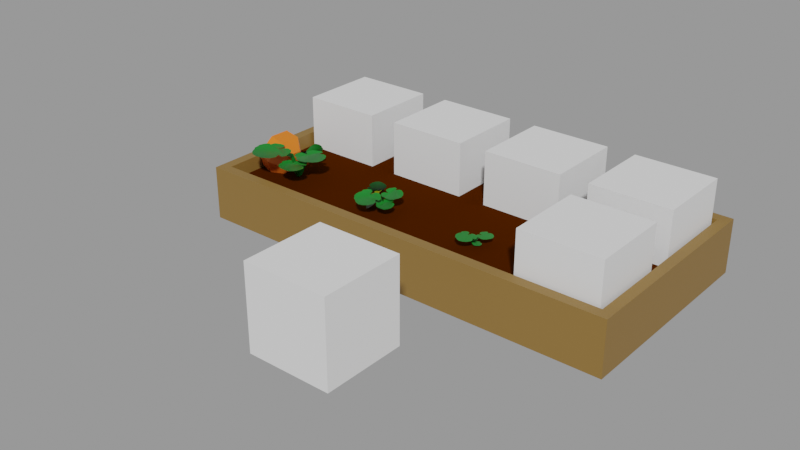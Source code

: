 # Source: Pampkin.blend  (saved by Blender 2.91.10; exported with 4.5.12 LTS)
import bpy
from mathutils import Matrix  # noqa: F401  (used for matrix-valued properties, if any)

bpy.ops.wm.read_factory_settings(use_empty=True)
scene = bpy.context.scene
scene.name = 'With bed'

# ---- collections
col_places = bpy.data.collections.new('Places'); scene.collection.children.link(col_places)
col_test = bpy.data.collections.new('Test'); scene.collection.children.link(col_test)

# ---- materials (node trees are filled in below, after node groups)
mat_grass_green = bpy.data.materials.new('Grass green')
mat_grass_green.use_transparent_shadow = False
mat_flower_yellow = bpy.data.materials.new('Flower yellow')
mat_flower_yellow.use_transparent_shadow = False
mat_grass_dark_green = bpy.data.materials.new('Grass dark green')
mat_grass_dark_green.use_transparent_shadow = False
mat_grass_green_001 = bpy.data.materials.new('Grass green.001')
mat_grass_green_001.use_transparent_shadow = False
mat_pampkin_orange_003 = bpy.data.materials.new('Pampkin orange.003')
mat_pampkin_orange_003.use_transparent_shadow = False
mat_wood = bpy.data.materials.new('Wood')
mat_wood.use_transparent_shadow = False
mat_ground = bpy.data.materials.new('Ground')
mat_ground.use_transparent_shadow = False

# ---- material node trees
mat_grass_green.use_nodes = True; mat_grass_green.node_tree.nodes.clear()
_N = mat_grass_green.node_tree.nodes; _L = mat_grass_green.node_tree.links
n0 = _N.new('ShaderNodeBsdfPrincipled'); n0.name = 'Principled BSDF'; n0.location = (10, 300)
n0.distribution = 'GGX'
n0.subsurface_method = 'BURLEY'
n0.inputs[0].default_value = (0.00258, 0.1743, 0.0134, 1.0)
n0.inputs[3].default_value = 1.45
n0.inputs[27].default_value = (0.0, 0.0, 0.0, 1.0)
n0.inputs[28].default_value = 1.0
n1 = _N.new('ShaderNodeOutputMaterial'); n1.name = 'Material Output'; n1.location = (300, 300)
_L.new(n0.outputs[0], n1.inputs[0])
n1.is_active_output = True
mat_flower_yellow.use_nodes = True; mat_flower_yellow.node_tree.nodes.clear()
_N = mat_flower_yellow.node_tree.nodes; _L = mat_flower_yellow.node_tree.links
n0 = _N.new('ShaderNodeBsdfPrincipled'); n0.name = 'Principled BSDF'; n0.location = (10, 300)
n0.distribution = 'GGX'
n0.subsurface_method = 'BURLEY'
n0.inputs[0].default_value = (0.4437, 0.4354, 0.006445, 1.0)
n0.inputs[3].default_value = 1.45
n0.inputs[27].default_value = (0.0, 0.0, 0.0, 1.0)
n0.inputs[28].default_value = 1.0
n1 = _N.new('ShaderNodeOutputMaterial'); n1.name = 'Material Output'; n1.location = (300, 300)
_L.new(n0.outputs[0], n1.inputs[0])
n1.is_active_output = True
mat_grass_dark_green.use_nodes = True; mat_grass_dark_green.node_tree.nodes.clear()
_N = mat_grass_dark_green.node_tree.nodes; _L = mat_grass_dark_green.node_tree.links
n0 = _N.new('ShaderNodeBsdfPrincipled'); n0.name = 'Principled BSDF'; n0.location = (10, 300)
n0.distribution = 'GGX'
n0.subsurface_method = 'BURLEY'
n0.inputs[0].default_value = (0.00117, 0.03502, 0.00429, 1.0)
n0.inputs[3].default_value = 1.45
n0.inputs[27].default_value = (0.0, 0.0, 0.0, 1.0)
n0.inputs[28].default_value = 1.0
n1 = _N.new('ShaderNodeOutputMaterial'); n1.name = 'Material Output'; n1.location = (300, 300)
_L.new(n0.outputs[0], n1.inputs[0])
n1.is_active_output = True
mat_grass_green_001.use_nodes = True; mat_grass_green_001.node_tree.nodes.clear()
_N = mat_grass_green_001.node_tree.nodes; _L = mat_grass_green_001.node_tree.links
n0 = _N.new('ShaderNodeBsdfPrincipled'); n0.name = 'Principled BSDF'; n0.location = (10, 300)
n0.distribution = 'GGX'
n0.subsurface_method = 'BURLEY'
n0.inputs[0].default_value = (0.00258, 0.1743, 0.0134, 1.0)
n0.inputs[3].default_value = 1.45
n0.inputs[27].default_value = (0.0, 0.0, 0.0, 1.0)
n0.inputs[28].default_value = 1.0
n1 = _N.new('ShaderNodeOutputMaterial'); n1.name = 'Material Output'; n1.location = (300, 300)
_L.new(n0.outputs[0], n1.inputs[0])
n1.is_active_output = True
mat_pampkin_orange_003.use_nodes = True; mat_pampkin_orange_003.node_tree.nodes.clear()
_N = mat_pampkin_orange_003.node_tree.nodes; _L = mat_pampkin_orange_003.node_tree.links
n0 = _N.new('ShaderNodeBsdfPrincipled'); n0.name = 'Principled BSDF'; n0.location = (10, 300)
n0.distribution = 'GGX'
n0.subsurface_method = 'BURLEY'
n0.inputs[0].default_value = (0.8, 0.1676, 0.008999, 1.0)
n0.inputs[3].default_value = 1.45
n0.inputs[27].default_value = (0.0, 0.0, 0.0, 1.0)
n0.inputs[28].default_value = 1.0
n1 = _N.new('ShaderNodeOutputMaterial'); n1.name = 'Material Output'; n1.location = (300, 300)
_L.new(n0.outputs[0], n1.inputs[0])
n1.is_active_output = True
mat_wood.use_nodes = True; mat_wood.node_tree.nodes.clear()
_N = mat_wood.node_tree.nodes; _L = mat_wood.node_tree.links
n0 = _N.new('ShaderNodeBsdfPrincipled'); n0.name = 'Principled BSDF'; n0.location = (10, 300)
n0.distribution = 'GGX'
n0.subsurface_method = 'BURLEY'
n0.inputs[0].default_value = (0.2462, 0.1366, 0.03203, 1.0)
n0.inputs[3].default_value = 1.45
n0.inputs[27].default_value = (0.0, 0.0, 0.0, 1.0)
n0.inputs[28].default_value = 1.0
n1 = _N.new('ShaderNodeOutputMaterial'); n1.name = 'Material Output'; n1.location = (300, 300)
_L.new(n0.outputs[0], n1.inputs[0])
n1.is_active_output = True
mat_ground.use_nodes = True; mat_ground.node_tree.nodes.clear()
_N = mat_ground.node_tree.nodes; _L = mat_ground.node_tree.links
n0 = _N.new('ShaderNodeBsdfPrincipled'); n0.name = 'Principled BSDF'; n0.location = (15, 390)
n0.distribution = 'GGX'
n0.subsurface_method = 'BURLEY'
n0.inputs[0].default_value = (0.05522, 0.01159, 0.0, 1.0)
n0.inputs[2].default_value = 0.5996
n0.inputs[3].default_value = 1.45
n0.inputs[13].default_value = 0.0
n0.inputs[27].default_value = (0.0, 0.0, 0.0, 1.0)
n0.inputs[28].default_value = 1.0
n1 = _N.new('ShaderNodeOutputMaterial'); n1.name = 'Material Output'; n1.location = (305, 390)
_L.new(n0.outputs[0], n1.inputs[0])
n1.is_active_output = True

# ---- meshes
me_cube_003 = bpy.data.meshes.new('Cube.003')
me_cube_003.from_pydata([(-1.0, -1.0, -1.0), (-1.0, -1.0, 1.0), (-1.0, 1.0, -1.0), (-1.0, 1.0, 1.0), (1.0, -1.0, -1.0), (1.0, -1.0, 1.0), (1.0, 1.0, -1.0), (1.0, 1.0, 1.0)], [], [(0, 1, 3, 2), (2, 3, 7, 6), (6, 7, 5, 4), (4, 5, 1, 0), (2, 6, 4, 0), (7, 3, 1, 5)])
_uv = me_cube_003.uv_layers.new(name='UVMap')
_uv.uv.foreach_set('vector', [0.375, 0.0, 0.625, 0.0, 0.625, 0.25, 0.375, 0.25, 0.375, 0.25, 0.625, 0.25, 0.625, 0.5, 0.375, 0.5, 0.375, 0.5, 0.625, 0.5, 0.625, 0.75, 0.375, 0.75, 0.375, 0.75, 0.625, 0.75, 0.625, 1.0, 0.375, 1.0, 0.125, 0.5, 0.375, 0.5, 0.375, 0.75, 0.125, 0.75, 0.625, 0.5, 0.875, 0.5, 0.875, 0.75, 0.625, 0.75])
me_cube_003.use_remesh_fix_poles = True
me_cube_003.use_remesh_preserve_attributes = False
me_cube_003.use_mirror_vertex_groups = False
me_cube_003.update()
me_cylinder_001 = bpy.data.meshes.new('Cylinder.001')
me_cylinder_001.from_pydata([(-0.08327, -0.06003, 0.0001842), (-0.0344, -0.08825, 0.001367), (0.1561, -0.004622, 0.3878), (0.0206, -0.004212, 0.3195), (0.2048, -0.03313, 0.3867), (0.05923, -0.03272, 0.2898), (0.2051, 0.02331, 0.3868), (0.05955, 0.02372, 0.2897), (-0.0344, -0.03181, 0.001367), (0.2486, 0.1426, 0.4021), (0.2369, 0.2077, 0.4021), (0.1829, 0.2124, 0.4021), (0.09166, 0.1287, 0.4021), (0.0681, 0.06702, 0.4021), (0.08532, 0.006737, 0.4021), (0.1836, -0.02653, 0.4021), (0.08442, -0.05891, 0.4021), (0.05912, -0.1129, 0.4021), (0.08448, -0.1674, 0.4021), (0.1416, -0.2161, 0.4021), (0.1983, -0.206, 0.4021), (0.2343, -0.2289, 0.4021), (0.299, -0.2383, 0.4021), (0.3584, -0.2268, 0.4021), (0.3805, -0.2042, 0.4021), (0.4256, -0.1784, 0.4021), (0.4452, -0.1397, 0.4021), (0.4887, -0.08399, 0.4021), (0.5134, -0.008524, 0.4021), (0.4974, 0.06881, 0.4021), (0.4478, 0.1421, 0.4021), (0.3691, 0.1935, 0.4021), (0.3044, 0.1907, 0.4021), (-0.06011, -0.0745, -0.0007708), (-0.04078, -0.03436, 0.0001632), (-0.1179, 0.1107, 0.3275), (-0.1102, 0.003969, 0.2736), (-0.09835, 0.1507, 0.3267), (-0.09005, 0.03607, 0.2501), (-0.1428, 0.1476, 0.3267), (-0.1345, 0.03298, 0.25), (-0.08522, -0.0377, 0.0001632), (-0.2393, 0.1748, 0.3388), (-0.2899, 0.1617, 0.3388), (-0.2904, 0.1189, 0.3388), (-0.219, 0.05204, 0.3388), (-0.1691, 0.03714, 0.3388), (-0.1227, 0.05428, 0.3388), (-0.1023, 0.1337, 0.3388), (-0.07093, 0.05746, 0.3388), (-0.02692, 0.04074, 0.3388), (0.01446, 0.06393, 0.3388), (0.04942, 0.1118, 0.3388), (0.03815, 0.1559, 0.3388), (0.05403, 0.1855, 0.3388), (0.05763, 0.237, 0.3388), (0.04505, 0.2831, 0.3388), (0.002965, 0.3332, 0.3388), (-0.02869, 0.3463, 0.3388), (-0.07514, 0.3773, 0.3388), (-0.136, 0.3922, 0.3388), (-0.196, 0.3751, 0.3388), (-0.2507, 0.3317, 0.3388), (-0.2865, 0.2667, 0.3388), (-0.2805, 0.2158, 0.3388), (0.1086, 0.1916, 0.2748), (-0.04215, -0.02469, 0.01528), (-0.1237, -0.1743, 0.2647), (-0.05129, -0.06455, 0.01528), (-0.1629, -0.1721, 0.264), (-0.07307, -0.06102, 0.001652), (-0.1452, -0.2071, 0.2641), (-0.06134, -0.08415, 0.001587), (0.0732, 0.1746, 0.2749), (-0.1342, -0.2948, 0.2747), (-0.1062, -0.3313, 0.2747), (-0.07136, -0.317, 0.2747), (-0.04152, -0.2362, 0.2747), (-0.04655, -0.1906, 0.2747), (-0.07635, -0.1588, 0.2747), (-0.1477, -0.1695, 0.2747), (-0.09666, -0.1179, 0.2747), (-0.09818, -0.07651, 0.2747), (-0.1312, -0.05089, 0.2747), (-0.182, -0.03894, 0.2747), (-0.2139, -0.06317, 0.2747), (-0.2767, -0.06312, 0.2747), (-0.3194, -0.1012, 0.2747), (-0.3456, -0.1525, 0.2747), (-0.3546, -0.2309, 0.2747), (-0.3459, -0.2854, 0.2747), (-0.3115, -0.3282, 0.2747), (-0.2575, -0.3578, 0.2747), (-0.1925, -0.3645, 0.2747), (-0.1533, -0.3422, 0.2747), (-0.02375, -0.01251, 0.001652), (0.07615, 0.2137, 0.2741), (-0.04806, -0.003477, 0.001587), (0.02405, 0.2852, 0.2834), (-0.01804, 0.3037, 0.2825), (-0.04169, 0.2744, 0.2822), (-0.02885, 0.1892, 0.2828), (-0.002459, 0.1517, 0.2835), (0.03899, 0.1382, 0.2843), (0.09634, 0.182, 0.2853), (0.07649, 0.1122, 0.2852), (0.0978, 0.07667, 0.2857), (0.139, 0.07015, 0.2866), (0.1893, 0.08421, 0.2875), (0.2055, 0.1208, 0.2876), (0.2327, 0.1327, 0.2881), (0.2633, 0.1663, 0.2886), (0.2797, 0.205, 0.2887), (0.2779, 0.2626, 0.2885), (0.2622, 0.3304, 0.2836), (0.214, 0.3792, 0.2867), (0.1632, 0.4, 0.2857), (0.1017, 0.3999, 0.2845), (0.04148, 0.3744, 0.2834), (0.01798, 0.336, 0.2831), (-0.01136, 0.02917, 0.398), (0.03239, -0.01314, 0.316), (0.02313, 0.008048, 0.3551), (-0.0625, -0.005689, 0.3501), (-0.01123, -0.0155, 0.3227), (-0.06618, 0.01362, 0.369), (-0.02977, -0.01061, 0.3241), (-0.03689, 0.03359, 0.3965), (-0.06568, 0.03451, 0.3903), (0.0164, 0.02087, 0.3674), (0.02694, -0.005264, 0.3416), (-0.01438, -0.0001137, 0.3385), (0.001013, 0.01038, 0.3529), (0.005949, -0.003729, 0.3389), (0.00754, -0.01856, 0.3234), (-0.04358, -0.01981, 0.3275), (-0.006495, -0.01315, 0.334), (-0.02843, -0.08116, 0.2942), (0.01613, -0.0459, 0.2997), (-0.0477, -0.07741, 0.2975), (0.004513, -0.05741, 0.2896), (-0.07171, -0.04587, 0.3267), (-0.07583, -0.06499, 0.3067), (-0.02484, -0.01129, 0.3344), (0.01323, -0.01683, 0.33), (-0.005272, -0.04204, 0.3045), (-0.01506, -0.02666, 0.3195), (0.005121, -0.02871, 0.3164), (0.02536, -0.03348, 0.3108), (0.08104, -0.01769, 0.4106), (0.05919, -0.02389, 0.3539), (0.02157, 0.03187, 0.399), (0.0191, 0.009426, 0.346), (0.04281, 0.032, 0.4162), (0.01715, 0.02426, 0.358), (0.07687, 0.003619, 0.4229), (0.06418, 0.02807, 0.4322), (0.07084, -0.02048, 0.3685), (0.04584, -0.02475, 0.34), (0.03505, 0.009351, 0.3615), (0.05294, -0.005564, 0.365), (0.03915, -0.007234, 0.3499), (0.0232, -0.005934, 0.3355), (0.0764, -0.1067, 0.3321), (0.04178, -0.05669, 0.3156), (0.1052, -0.04912, 0.3782), (0.05768, -0.01702, 0.3465), (0.1154, -0.06829, 0.3711), (0.07981, -0.03133, 0.3748), (0.09665, -0.1051, 0.3403), (0.1197, -0.0933, 0.3566), (0.05307, -0.07191, 0.3142), (0.03255, -0.04009, 0.319), (0.06737, -0.03652, 0.3418), (0.06022, -0.05422, 0.328), (0.04973, -0.03686, 0.3311), (0.04152, -0.01769, 0.3365), (-0.007125, -0.107, 0.293), (0.002604, -0.04815, 0.3049), (0.06562, -0.1079, 0.3082), (0.05417, -0.04861, 0.3159), (0.05441, -0.1209, 0.2973), (0.06773, -0.08556, 0.32), (0.006531, -0.124, 0.2832), (0.03208, -0.1362, 0.2801), (-0.004614, -0.06302, 0.2955), (0.0127, -0.03459, 0.3142), (0.04146, -0.06353, 0.3053), (0.01842, -0.06328, 0.3004), (0.02839, -0.04838, 0.3104), (0.04182, -0.03485, 0.3204), (0.06682, -0.07908, 0.1044), (0.1272, -0.1384, 0.04726), (0.1205, -0.2137, 0.004823), (0.04864, -0.2691, -0.006126), (-0.03643, -0.2455, 0.03094), (-0.07786, -0.1652, 0.08473), (-0.02959, -0.08805, 0.1231)], [], [(7, 5, 1, 8), (2, 3, 5, 4), (1, 0, 8), (4, 5, 7, 6), (3, 7, 8, 0), (5, 3, 0, 1), (6, 7, 3, 2), (9, 10, 11, 12, 13, 14, 15, 16, 17, 18, 19, 20, 21, 22, 23, 24, 25, 26, 27, 28, 29, 30, 31, 32), (40, 38, 34, 41), (35, 36, 38, 37), (34, 33, 41), (37, 38, 40, 39), (36, 40, 41, 33), (38, 36, 33, 34), (39, 40, 36, 35), (42, 43, 44, 45, 46, 47, 48, 49, 50, 51, 52, 53, 54, 55, 56, 57, 58, 59, 60, 61, 62, 63, 64), (156, 153, 159, 160, 155), (73, 66, 95, 65), (67, 68, 70, 69), (65, 95, 97, 96), (69, 70, 72, 71), (96, 97, 66, 73), (71, 72, 68, 67), (74, 75, 76, 77, 78, 79, 80, 81, 82, 83, 84, 85, 86, 87, 88, 89, 90, 91, 92, 93, 94), (98, 99, 100, 101, 102, 103, 104, 105, 106, 107, 108, 109, 110, 111, 112, 113, 114, 115, 116, 117, 118, 119), (146, 142, 139, 140, 145), (125, 123, 126), (125, 126, 131, 132, 128), (159, 154, 152, 162, 161, 158, 150, 157, 160), (127, 128, 132), (169, 174, 171, 163), (158, 161, 162, 121), (170, 167, 173, 174, 169), (139, 137, 140), (141, 146, 143, 135), (189, 186, 178, 185, 188, 187, 182, 180, 190), (141, 142, 146), (127, 132, 129, 120), (184, 181, 187, 188, 183), (159, 153, 154), (153, 151, 154), (144, 147, 148, 121), (145, 140, 138, 148, 147, 144, 136, 143, 146), (183, 188, 185, 177), (173, 168, 166), (173, 167, 168), (167, 165, 168), (130, 133, 134, 121), (131, 126, 124, 134, 133, 130, 122, 129, 132), (155, 160, 157, 149), (166, 176, 175, 172, 164, 171, 174, 173), (187, 181, 182), (181, 179, 182), (172, 175, 176, 121), (186, 189, 190, 121), (192, 191, 197, 196, 195, 194, 193)])
me_cylinder_001.polygons.foreach_set('material_index', [0, 0, 0, 0, 0, 0, 0, 0, 0, 0, 0, 0, 0, 0, 0, 0, 1, 0, 0, 0, 0, 0, 0, 0, 0, 1, 1, 1, 1, 1, 1, 0, 1, 1, 1, 1, 1, 1, 1, 1, 1, 0, 1, 1, 1, 1, 1, 0, 1, 1, 1, 1, 1, 0, 0, 2])
_uv = me_cylinder_001.uv_layers.new(name='UVMap')
_uv.uv.foreach_set('vector', [0.3333, 1.0, 0.6667, 1.0, 0.6667, 1.0, 0.3333, 1.0, 1.0, 0.5, 1.0, 1.0, 0.6667, 1.0, 0.6667, 0.5, 0.4578, 0.13, 0.25, 0.49, 0.04215, 0.13, 0.6667, 0.5, 0.6667, 1.0, 0.3333, 1.0, 0.3333, 0.5, -5.96e-08, 1.0, 0.3333, 1.0, 0.3333, 1.0, -5.96e-08, 1.0, 0.6667, 1.0, 1.0, 1.0, 1.0, 1.0, 0.6667, 1.0, 0.3333, 0.5, 0.3333, 1.0, -5.96e-08, 1.0, -5.96e-08, 0.5, 0.0, 0.0, 0.0, 0.0, 0.0, 0.0, 0.0, 0.0, 0.0, 0.0, 0.0, 0.0, 0.0, 0.0, 0.0, 0.0, 0.0, 0.0, 0.0, 0.0, 0.0, 0.0, 0.0, 0.0, 0.0, 0.0, 0.0, 0.0, 0.0, 0.0, 0.0, 0.0, 0.0, 0.0, 0.0, 0.0, 0.0, 0.0, 0.0, 0.0, 0.0, 0.0, 0.0, 0.0, 0.0, 0.0, 0.0, 0.0, 0.3333, 1.0, 0.6667, 1.0, 0.6667, 1.0, 0.3333, 1.0, 1.0, 0.5, 1.0, 1.0, 0.6667, 1.0, 0.6667, 0.5, 0.4578, 0.13, 0.25, 0.49, 0.04215, 0.13, 0.6667, 0.5, 0.6667, 1.0, 0.3333, 1.0, 0.3333, 0.5, -5.96e-08, 1.0, 0.3333, 1.0, 0.3333, 1.0, -5.96e-08, 1.0, 0.6667, 1.0, 1.0, 1.0, 1.0, 1.0, 0.6667, 1.0, 0.3333, 0.5, 0.3333, 1.0, -5.96e-08, 1.0, -5.96e-08, 0.5, 0.0, 0.0, 0.0, 0.0, 0.0, 0.0, 0.0, 0.0, 0.0, 0.0, 0.0, 0.0, 0.0, 0.0, 0.0, 0.0, 0.0, 0.0, 0.0, 0.0, 0.0, 0.0, 0.0, 0.0, 0.0, 0.0, 0.0, 0.0, 0.0, 0.0, 0.0, 0.0, 0.0, 0.0, 0.0, 0.0, 0.0, 0.0, 0.0, 0.0, 0.0, 0.0, 0.0, 0.0, 0.0, 0.0, 0.5, 0.5, 0.75, 0.75, 0.5, 0.75, 0.25, 0.5, 0.25, 0.25, 1.0, 0.5, 1.0, 1.0, 0.6667, 1.0, 0.6667, 0.5, 1.0, 0.5, 1.0, 1.0, 0.6667, 1.0, 0.6667, 0.5, 0.6667, 0.5, 0.6667, 1.0, 0.3333, 1.0, 0.3333, 0.5, 0.6667, 0.5, 0.6667, 1.0, 0.3333, 1.0, 0.3333, 0.5, 0.3333, 0.5, 0.3333, 1.0, -5.96e-08, 1.0, -5.96e-08, 0.5, 0.3333, 0.5, 0.3333, 1.0, -5.96e-08, 1.0, -5.96e-08, 0.5, 0.0, 0.0, 0.0, 0.0, 0.0, 0.0, 0.0, 0.0, 0.0, 0.0, 0.0, 0.0, 0.0, 0.0, 0.0, 0.0, 0.0, 0.0, 0.0, 0.0, 0.0, 0.0, 0.0, 0.0, 0.0, 0.0, 0.0, 0.0, 0.0, 0.0, 0.0, 0.0, 0.0, 0.0, 0.0, 0.0, 0.0, 0.0, 0.0, 0.0, 0.0, 0.0, 0.0, 0.0, 0.0, 0.0, 0.0, 0.0, 0.0, 0.0, 0.0, 0.0, 0.0, 0.0, 0.0, 0.0, 0.0, 0.0, 0.0, 0.0, 0.0, 0.0, 0.0, 0.0, 0.0, 0.0, 0.0, 0.0, 0.0, 0.0, 0.0, 0.0, 0.0, 0.0, 0.0, 0.0, 0.0, 0.0, 0.0, 0.0, 0.0, 0.0, 0.0, 0.0, 0.0, 0.0, 0.25, 0.5, 0.5, 0.5, 0.75, 0.75, 0.75, 1.0, 0.5, 0.75, 0.75, 0.75, 1.0, 1.0, 0.75, 1.0, 0.75, 0.75, 0.75, 1.0, 0.5, 0.75, 0.25, 0.5, 0.5, 0.5, 0.5, 0.75, 0.75, 1.0, 0.5, 1.0, 0.25, 1.0, 0.25, 0.75, 0.0, 0.75, 0.0, 0.5, 0.0, 0.25, 0.25, 0.5, 0.25, 0.25, 0.5, 0.5, 0.25, 0.5, 0.25, 0.25, 0.25, 0.5, 0.0, 0.25, 0.0, 0.0, 0.0, 0.75, 0.25, 0.75, 0.25, 1.0, 0.0, 1.0, 0.5, 0.5, 0.75, 0.75, 0.5, 0.75, 0.25, 0.5, 0.25, 0.25, 0.75, 0.75, 1.0, 1.0, 0.75, 1.0, 0.25, 0.25, 0.25, 0.5, 0.0, 0.25, 0.0, 0.0, 0.25, 0.75, 0.0, 0.75, 0.0, 0.5, 0.0, 0.25, 0.25, 0.5, 0.5, 0.75, 0.75, 1.0, 0.5, 1.0, 0.25, 1.0, 0.25, 0.25, 0.5, 0.5, 0.25, 0.5, 0.25, 0.25, 0.25, 0.5, 0.0, 0.25, 0.0, 0.0, 0.5, 0.5, 0.75, 0.75, 0.5, 0.75, 0.25, 0.5, 0.25, 0.25, 0.5, 0.75, 0.75, 0.75, 0.75, 1.0, 0.75, 0.75, 1.0, 1.0, 0.75, 1.0, 0.0, 0.75, 0.25, 0.75, 0.25, 1.0, 0.0, 1.0, 0.5, 0.75, 0.75, 1.0, 0.5, 1.0, 0.25, 1.0, 0.25, 0.75, 0.0, 0.75, 0.0, 0.5, 0.0, 0.25, 0.25, 0.5, 0.25, 0.25, 0.25, 0.5, 0.0, 0.25, 0.0, 0.0, 0.5, 0.75, 0.75, 1.0, 0.5, 1.0, 0.5, 0.75, 0.75, 0.75, 0.75, 1.0, 0.75, 0.75, 1.0, 1.0, 0.75, 1.0, 0.0, 0.75, 0.25, 0.75, 0.25, 1.0, 0.0, 1.0, 0.5, 0.75, 0.75, 1.0, 0.5, 1.0, 0.25, 1.0, 0.25, 0.75, 0.0, 0.75, 0.0, 0.5, 0.0, 0.25, 0.25, 0.5, 0.25, 0.25, 0.25, 0.5, 0.0, 0.25, 0.0, 0.0, 0.5, 1.0, 0.25, 1.0, 0.25, 0.75, 0.0, 0.75, 0.0, 0.5, 0.0, 0.25, 0.25, 0.5, 0.5, 0.75, 0.5, 0.75, 0.75, 0.75, 0.75, 1.0, 0.75, 0.75, 1.0, 1.0, 0.75, 1.0, 0.0, 0.75, 0.25, 0.75, 0.25, 1.0, 0.0, 1.0, 0.0, 0.75, 0.25, 0.75, 0.25, 1.0, 0.0, 1.0, 0.0, 0.0, 0.0, 0.0, 0.0, 0.0, 0.0, 0.0, 0.0, 0.0, 0.0, 0.0, 0.0, 0.0])
me_cylinder_001.materials.append(mat_grass_green)
me_cylinder_001.materials.append(mat_flower_yellow)
me_cylinder_001.materials.append(mat_grass_dark_green)
me_cylinder_001.use_remesh_fix_poles = True
me_cylinder_001.use_remesh_preserve_attributes = False
me_cylinder_001.use_mirror_vertex_groups = False
me_cylinder_001.update()
me_cylinder_001.normals_split_custom_set([tuple(v) for v in zip(*[iter([0.9511, -0.003047, -0.3088, 0.9511, -0.003047, -0.3088, 0.9511, -0.003047, -0.3088, 0.9511, -0.003047, -0.3088, -0.3193, -0.7794, 0.539, -0.3193, -0.7794, 0.539, -0.3193, -0.7794, 0.539, -0.3193, -0.7794, 0.539, 0.0242, 0.0, -0.9997, 0.0242, 0.0, -0.9997, 0.0242, 0.0, -0.9997, 0.5547, -0.0037, -0.832, 0.5547, -0.0037, -0.832, 0.5547, -0.0037, -0.832, 0.5547, -0.0037, -0.832, -0.5342, 0.8451, 0.01903, -0.5342, 0.8451, 0.01903, -0.5342, 0.8451, 0.01903, -0.5342, 0.8451, 0.01903, -0.4483, -0.842, 0.3, -0.4483, -0.842, 0.3, -0.4483, -0.842, 0.3, -0.4483, -0.842, 0.3, -0.3121, 0.7859, 0.5339, -0.3121, 0.7859, 0.5339, -0.3121, 0.7859, 0.5339, -0.3121, 0.7859, 0.5339, -0.3977, -0.07165, 0.9147, -0.0347, -0.4026, 0.9147, 0.2731, -0.2978, 0.9147, 0.3775, -0.1443, 0.9147, 0.3886, 0.111, 0.9147, 0.1295, 0.3828, 0.9147, 0.1254, -0.3842, 0.9147, 0.3659, -0.1715, 0.9147, 0.3663, 0.1706, 0.9147, 0.2621, 0.3076, 0.9147, -0.07048, 0.3979, 0.9147, 0.2169, 0.341, 0.9147, 0.05833, 0.3999, 0.9147, -0.07687, 0.3967, 0.9147, -0.2891, 0.2824, 0.9147, -0.2002, 0.351, 0.9147, -0.3606, 0.1823, 0.9147, -0.3184, 0.2488, 0.9147, -0.3841, 0.1257, 0.9147, -0.3957, -0.08184, 0.9147, -0.3347, -0.2265, 0.9147, -0.2209, -0.3384, 0.9147, 0.01781, -0.4037, 0.9147, 0.2639, -0.3061, 0.9147, -0.06894, 0.9565, -0.2836, -0.06894, 0.9565, -0.2836, -0.06894, 0.9565, -0.2836, -0.06894, 0.9565, -0.2836, 0.8012, -0.2599, 0.539, 0.8012, -0.2599, 0.539, 0.8012, -0.2599, 0.539, 0.8012, -0.2599, 0.539, -0.001816, 0.02413, -0.9997, -0.001816, 0.02413, -0.9997, -0.001816, 0.02413, -0.9997, -0.03794, 0.5534, -0.832, -0.03794, 0.5534, -0.832, -0.03794, 0.5534, -0.832, -0.03794, 0.5534, -0.832, -0.8024, -0.5965, 0.01756, -0.8024, -0.5965, 0.01756, -0.8024, -0.5965, 0.01756, -0.8024, -0.5965, 0.01756, 0.8768, -0.3927, 0.2777, 0.8768, -0.3927, 0.2777, 0.8768, -0.3927, 0.2777, 0.8768, -0.3927, 0.2777, -0.7602, -0.3702, 0.5339, -0.7602, -0.3702, 0.5339, -0.7602, -0.3702, 0.5339, -0.7602, -0.3702, 0.5339, 0.1013, -0.3912, 0.9147, 0.4041, -0.004387, 0.9147, 0.2765, 0.2947, 0.9147, 0.1155, 0.3872, 0.9147, -0.1399, 0.3791, 0.9147, -0.3914, 0.1005, 0.9147, 0.3737, 0.1539, 0.9147, 0.1435, 0.3778, 0.9147, -0.1976, 0.3525, 0.9147, -0.3264, 0.2383, 0.9147, -0.3915, -0.1001, 0.9147, -0.3563, 0.1907, 0.9147, -0.4031, 0.02816, 0.9147, -0.3898, -0.1064, 0.9147, -0.2599, -0.3095, 0.9147, -0.1548, -0.3733, 0.9147, -0.2242, -0.3362, 0.9147, -0.09652, -0.3924, 0.9147, 0.1113, -0.3885, 0.9147, 0.2509, -0.3168, 0.9147, 0.354, -0.1949, 0.9147, 0.4012, 0.04806, 0.9147, 0.2854, 0.2861, 0.9147, -0.5534, -0.72, 0.4188, -0.5529, -0.7203, 0.4187, -0.5534, -0.72, 0.4188, -0.7457, -0.5374, 0.3938, -0.7457, -0.5375, 0.3938, 0.5146, -0.7816, 0.3526, 0.5146, -0.7816, 0.3526, 0.5146, -0.7816, 0.3526, 0.5146, -0.7816, 0.3526, 0.4138, 0.7618, -0.4985, -0.007137, 0.919, 0.3943, -0.007137, 0.919, 0.3943, 0.5026, 0.7114, -0.4911, 0.3638, 0.6468, -0.6703, 0.3638, 0.6468, -0.6703, 0.3638, 0.6468, -0.6703, 0.3638, 0.6468, -0.6703, 0.4933, 0.7179, -0.4912, -0.799, -0.4047, -0.4449, -0.799, -0.4047, -0.4449, 0.4417, 0.7611, -0.4749, -0.9238, 0.04581, 0.38, -0.9238, 0.04581, 0.38, -0.9238, 0.04581, 0.38, -0.9238, 0.04581, 0.38, 0.4335, 0.743, -0.5099, 0.8541, -0.5196, 0.02447, 0.8541, -0.5196, 0.02447, 0.4106, 0.7505, -0.5179, 0.3726, 0.7778, -0.5061, 0.3013, 0.8204, -0.486, 0.2413, 0.827, -0.5077, 0.21, 0.7735, -0.598, 0.2423, 0.719, -0.6514, 0.3351, 0.6566, -0.6757, 0.4858, 0.623, -0.6131, 0.4124, 0.5699, -0.7107, 0.4445, 0.4774, -0.7579, 0.5397, 0.3904, -0.7458, 0.6452, 0.3271, -0.6904, 0.6791, 0.3656, -0.6365, 0.7196, 0.3406, -0.605, 0.772, 0.3754, -0.5128, 0.7611, 0.4457, -0.4714, 0.7145, 0.5499, -0.4325, 0.6678, 0.619, -0.4133, 0.6024, 0.6854, -0.4092, 0.5187, 0.7472, -0.4156, 0.4253, 0.7938, -0.4347, 0.3774, 0.8021, -0.4627, -0.1804, -0.3661, 0.9129, 0.2968, -0.2498, 0.9217, 0.3818, 0.06407, 0.922, 0.3127, 0.2364, 0.92, 0.1072, 0.3881, 0.9154, -0.2629, 0.325, 0.9084, 0.3709, -0.1067, 0.9225, 0.3288, 0.2116, 0.9204, 0.04536, 0.403, 0.9141, -0.1265, 0.393, 0.9108, -0.3871, 0.1675, 0.9067, -0.1794, 0.3741, 0.9099, -0.3168, 0.2755, 0.9076, -0.3897, 0.1616, 0.9067, -0.4134, -0.0783, 0.9072, -0.3703, -0.1936, 0.9085, -0.4019, -0.1214, 0.9076, -0.1709, -0.3702, 0.9131, -0.01685, -0.4003, 0.9162, 0.1395, -0.3684, 0.9191, 0.327, -0.2069, 0.9221, 0.3834, 0.0518, 0.9221, 0.1849, -0.4881, 0.853, 0.1848, -0.4881, 0.853, 0.3251, -0.544, 0.7736, 0.3251, -0.544, 0.7735, 0.1848, -0.4881, 0.853, 0.4529, -0.5779, 0.6789, 0.4529, -0.5779, 0.6789, 0.4529, -0.5779, 0.6789, 0.08483, -0.8466, 0.5254, 0.08483, -0.8466, 0.5254, 0.1128, -0.7709, 0.6269, 0.1127, -0.7709, 0.6269, 0.1128, -0.7709, 0.6269, -0.5806, -0.5579, 0.593, -0.5806, -0.5579, 0.593, -0.5807, -0.5581, 0.5926, -0.5807, -0.5581, 0.5926, -0.5807, -0.5581, 0.5926, -0.5807, -0.5581, 0.5926, -0.5807, -0.5581, 0.5926, -0.5807, -0.5581, 0.5926, -0.5807, -0.5581, 0.5926, -0.1122, -0.914, 0.3898, -0.1122, -0.914, 0.3898, -0.1122, -0.914, 0.3898, -0.5725, -0.1124, 0.8122, -0.5725, -0.1124, 0.8122, -0.5724, -0.111, 0.8125, -0.5719, -0.1108, 0.8128, -0.6431, -0.7337, 0.2192, -0.6485, -0.7262, 0.2284, -0.6672, -0.7443, 0.0283, -0.6399, -0.7622, 0.09814, -0.6252, -0.4014, 0.6693, -0.6252, -0.4014, 0.6694, -0.6252, -0.4014, 0.6693, -0.5126, -0.1629, 0.843, -0.5126, -0.1629, 0.843, 0.1635, -0.03839, 0.9858, 0.1635, -0.03839, 0.9858, 0.1635, -0.03839, 0.9858, 0.1542, -0.4091, 0.8994, 0.1542, -0.4091, 0.8994, 0.1557, -0.41, 0.8987, 0.1546, -0.4098, 0.899, -0.1901, -0.4555, 0.8697, -0.1901, -0.4555, 0.8697, -0.1901, -0.4557, 0.8696, -0.1901, -0.4557, 0.8696, -0.1901, -0.4557, 0.8696, -0.5557, -0.112, 0.8238, -0.5557, -0.112, 0.8238, -0.1902, -0.4555, 0.8697, -0.1902, -0.4555, 0.8697, 0.3219, -0.7166, 0.6188, 0.3219, -0.7166, 0.6188, 0.3219, -0.7166, 0.6188, -0.01206, -0.9241, 0.3819, -0.01198, -0.924, 0.3822, -0.01241, -0.9246, 0.3806, -0.01291, -0.9247, 0.3804, -0.3488, -0.2667, 0.8985, -0.3488, -0.2667, 0.8985, -0.3488, -0.2672, 0.8983, -0.01062, -0.2701, 0.9628, -0.01065, -0.2701, 0.9628, -0.6362, -0.6767, 0.3706, -0.6362, -0.6767, 0.3706, -0.6362, -0.6767, 0.3706, -0.1536, -0.9684, 0.1965, -0.1536, -0.9684, 0.1965, -0.1536, -0.9684, 0.1965, 0.322, -0.6051, 0.7281, 0.3287, -0.6002, 0.7292, 0.2259, -0.6478, 0.7276, 0.2548, -0.6261, 0.7369, 0.04154, -0.6822, 0.73, 0.04153, -0.6822, 0.73, 0.04173, -0.6821, 0.7301, 0.04215, -0.682, 0.7302, -0.004422, -0.7508, 0.6606, -0.004401, -0.7508, 0.6606, -0.05806, -0.7141, 0.6976, -0.05808, -0.7141, 0.6976, 0.04152, -0.6822, 0.73, 0.04141, -0.1898, 0.981, 0.04099, -0.19, 0.9809, 0.0427, -0.1891, 0.981, 0.04314, -0.1894, 0.981, -0.7912, -0.4835, 0.3745, -0.7912, -0.4835, 0.3745, -0.7912, -0.4835, 0.3745, -0.6561, -0.6673, 0.3525, -0.6561, -0.6673, 0.3525, -0.6561, -0.6673, 0.3525, -0.4554, -0.5113, 0.7288, -0.4554, -0.5113, 0.7288, -0.4554, -0.5113, 0.7288, 0.1217, -0.8594, 0.4965, 0.1231, -0.8598, 0.4956, 0.1244, -0.8606, 0.4938, 0.1242, -0.8602, 0.4946, -0.1408, -0.723, 0.6763, -0.1408, -0.723, 0.6763, -0.1408, -0.723, 0.6763, -0.1408, -0.723, 0.6763, -0.1408, -0.723, 0.6763, -0.1408, -0.723, 0.6763, -0.1408, -0.723, 0.6763, -0.1408, -0.723, 0.6763, -0.1408, -0.723, 0.6763, -0.7692, -0.5482, 0.3284, -0.7692, -0.5482, 0.3284, -0.7701, -0.5474, 0.3275, -0.7704, -0.5469, 0.3277, -0.4664, -0.4193, 0.7789, -0.466, -0.4195, 0.779, -0.466, -0.4195, 0.779, -0.466, -0.4195, 0.779, -0.466, -0.4195, 0.779, -0.466, -0.4195, 0.779, -0.466, -0.4195, 0.779, -0.466, -0.4195, 0.779, -0.622, -0.2446, 0.7438, -0.622, -0.2446, 0.7438, -0.622, -0.2446, 0.7438, -0.3436, -0.4136, 0.8431, -0.3436, -0.4136, 0.8431, -0.3436, -0.4136, 0.8431, -0.7859, -0.1547, 0.5986, -0.7801, -0.1585, 0.6053, -0.7531, -0.1902, 0.6298, -0.7579, -0.1833, 0.6261, -0.2051, -0.07737, 0.9757, -0.2091, -0.09251, 0.9735, -0.2096, -0.1601, 0.9646, -0.2112, -0.1522, 0.9655, 0.2237, -0.5029, 0.8349, 0.2237, -0.5029, 0.8349, 0.2237, -0.5029, 0.8349, 0.2237, -0.5029, 0.8349, 0.2237, -0.5029, 0.8349, 0.2237, -0.5029, 0.8349, 0.2237, -0.5029, 0.8349])] * 3)])
me_cylinder_002 = bpy.data.meshes.new('Cylinder.002')
me_cylinder_002.from_pydata([(-0.06338, -0.05857, 0.001672), (-0.02639, -0.07993, 0.002567), (0.1178, -0.01663, 0.2151), (0.01524, -0.01632, 0.1634), (0.1546, -0.03821, 0.2143), (0.04448, -0.03789, 0.141), (0.1549, 0.004513, 0.2144), (0.04472, 0.004823, 0.1409), (-0.02639, -0.03721, 0.002567), (0.1878, 0.09482, 0.2259), (0.179, 0.1441, 0.2259), (0.1381, 0.1476, 0.2259), (0.06902, 0.08425, 0.2259), (0.05119, 0.0376, 0.2259), (0.06422, -0.008028, 0.2259), (0.1386, -0.03321, 0.2259), (0.06354, -0.05771, 0.2259), (0.04439, -0.09858, 0.2259), (0.06359, -0.1398, 0.2259), (0.1068, -0.1767, 0.2259), (0.1498, -0.1691, 0.2259), (0.177, -0.1864, 0.2259), (0.2259, -0.1935, 0.2259), (0.2709, -0.1848, 0.2259), (0.2876, -0.1677, 0.2259), (0.3218, -0.1482, 0.2259), (0.3366, -0.1189, 0.2259), (0.3695, -0.0767, 0.2259), (0.3882, -0.01958, 0.2259), (0.3761, 0.03896, 0.2259), (0.3386, 0.09444, 0.2259), (0.279, 0.1333, 0.2259), (0.23, 0.1312, 0.2259), (-0.04585, -0.06952, 0.0009491), (-0.03122, -0.03913, 0.001656), (-0.0896, 0.07063, 0.1695), (-0.08377, -0.01012, 0.1287), (-0.0748, 0.1009, 0.1689), (-0.06851, 0.01418, 0.1109), (-0.1084, 0.0986, 0.1689), (-0.1022, 0.01183, 0.1108), (-0.06485, -0.04166, 0.001656), (-0.1815, 0.1192, 0.178), (-0.2198, 0.1093, 0.178), (-0.2201, 0.0769, 0.178), (-0.1661, 0.02626, 0.178), (-0.1284, 0.01499, 0.178), (-0.0932, 0.02795, 0.178), (-0.07778, 0.08803, 0.178), (-0.05404, 0.03036, 0.178), (-0.02072, 0.01771, 0.178), (0.01059, 0.03526, 0.178), (0.03705, 0.0715, 0.178), (0.02852, 0.1048, 0.178), (0.04055, 0.1273, 0.178), (0.04327, 0.1663, 0.178), (0.03375, 0.2011, 0.178), (0.01925, 0.2133, 0.178), (0.001892, 0.239, 0.178), (-0.02207, 0.249, 0.178), (-0.05723, 0.2724, 0.178), (-0.1033, 0.2838, 0.178), (-0.1487, 0.2708, 0.178), (-0.1901, 0.2379, 0.178), (-0.2172, 0.1887, 0.178), (-0.2126, 0.1502, 0.178), (-0.0008323, 0.02489, 0.03649), (-0.03225, -0.03181, 0.0131), (-0.08114, -0.0834, 0.03686), (-0.03918, -0.06199, 0.0131), (-0.1007, -0.08232, 0.03649), (-0.05566, -0.05931, 0.002783), (-0.09187, -0.09983, 0.03652), (-0.04678, -0.07682, 0.002734), (-0.01596, 0.01239, 0.03686), (-0.08636, -0.1436, 0.04182), (-0.07239, -0.1619, 0.04182), (-0.05495, -0.1548, 0.04182), (-0.04003, -0.1144, 0.04182), (-0.04254, -0.09157, 0.04182), (-0.05745, -0.07566, 0.04182), (-0.09314, -0.081, 0.04182), (-0.06761, -0.05522, 0.04182), (-0.06837, -0.03449, 0.04182), (-0.08487, -0.02168, 0.04182), (-0.1103, -0.01571, 0.04182), (-0.1262, -0.02782, 0.04182), (-0.141, -0.02646, 0.04182), (-0.1625, -0.03383, 0.04182), (-0.179, -0.04683, 0.04182), (-0.1823, -0.05735, 0.04182), (-0.1921, -0.07248, 0.04182), (-0.192, -0.08758, 0.04182), (-0.1966, -0.1117, 0.04182), (-0.1923, -0.139, 0.04182), (-0.175, -0.1604, 0.04182), (-0.148, -0.1752, 0.04182), (-0.1155, -0.1785, 0.04182), (-0.09596, -0.1674, 0.04182), (-0.01833, -0.0226, 0.002783), (-0.01923, 0.03174, 0.03652), (-0.03673, -0.01576, 0.002734), (-0.053, 0.06019, 0.04182), (-0.07566, 0.06413, 0.04182), (-0.08363, 0.04705, 0.04182), (-0.06717, 0.007251, 0.04182), (-0.04985, -0.0078, 0.04182), (-0.02811, -0.009367, 0.04182), (-0.005511, 0.01877, 0.04182), (-0.006774, -0.01749, 0.04182), (0.007844, -0.0322, 0.04182), (0.02866, -0.03041, 0.04182), (0.05138, -0.01756, 0.04182), (0.05487, 0.002157, 0.04182), (0.06663, 0.01117, 0.04182), (0.07743, 0.03118, 0.04182), (0.08076, 0.05195, 0.04182), (0.076, 0.06188, 0.04182), (0.07298, 0.07968, 0.04182), (0.06266, 0.0907, 0.04182), (0.04966, 0.1116, 0.04182), (0.02796, 0.1286, 0.04182), (0.0007865, 0.1326, 0.04182), (-0.02908, 0.1252, 0.04182), (-0.05525, 0.1056, 0.04182), (-0.06204, 0.08412, 0.04182)], [], [(7, 5, 1, 8), (2, 3, 5, 4), (1, 0, 8), (4, 5, 7, 6), (3, 7, 8, 0), (5, 3, 0, 1), (6, 7, 3, 2), (9, 10, 11, 12, 13, 14, 15, 16, 17, 18, 19, 20, 21, 22, 23, 24, 25, 26, 27, 28, 29, 30, 31, 32), (40, 38, 34, 41), (35, 36, 38, 37), (34, 33, 41), (37, 38, 40, 39), (36, 40, 41, 33), (38, 36, 33, 34), (39, 40, 36, 35), (42, 43, 44, 45, 46, 47, 48, 49, 50, 51, 52, 53, 54, 55, 56, 57, 58, 59, 60, 61, 62, 63, 64, 65), (74, 67, 99, 66), (68, 69, 71, 70), (66, 99, 101, 100), (70, 71, 73, 72), (100, 101, 67, 74), (72, 73, 69, 68), (75, 76, 77, 78, 79, 80, 81, 82, 83, 84, 85, 86, 87, 88, 89, 90, 91, 92, 93, 94, 95, 96, 97, 98), (102, 103, 104, 105, 106, 107, 108, 109, 110, 111, 112, 113, 114, 115, 116, 117, 118, 119, 120, 121, 122, 123, 124, 125)])
_uv = me_cylinder_002.uv_layers.new(name='UVMap')
_uv.uv.foreach_set('vector', [0.3333, 1.0, 0.6667, 1.0, 0.6667, 1.0, 0.3333, 1.0, 1.0, 0.5, 1.0, 1.0, 0.6667, 1.0, 0.6667, 0.5, 0.4578, 0.13, 0.25, 0.49, 0.04215, 0.13, 0.6667, 0.5, 0.6667, 1.0, 0.3333, 1.0, 0.3333, 0.5, -5.96e-08, 1.0, 0.3333, 1.0, 0.3333, 1.0, -5.96e-08, 1.0, 0.6667, 1.0, 1.0, 1.0, 1.0, 1.0, 0.6667, 1.0, 0.3333, 0.5, 0.3333, 1.0, -5.96e-08, 1.0, -5.96e-08, 0.5, 0.0, 0.0, 0.0, 0.0, 0.0, 0.0, 0.0, 0.0, 0.0, 0.0, 0.0, 0.0, 0.0, 0.0, 0.0, 0.0, 0.0, 0.0, 0.0, 0.0, 0.0, 0.0, 0.0, 0.0, 0.0, 0.0, 0.0, 0.0, 0.0, 0.0, 0.0, 0.0, 0.0, 0.0, 0.0, 0.0, 0.0, 0.0, 0.0, 0.0, 0.0, 0.0, 0.0, 0.0, 0.0, 0.0, 0.0, 0.0, 0.3333, 1.0, 0.6667, 1.0, 0.6667, 1.0, 0.3333, 1.0, 1.0, 0.5, 1.0, 1.0, 0.6667, 1.0, 0.6667, 0.5, 0.4578, 0.13, 0.25, 0.49, 0.04215, 0.13, 0.6667, 0.5, 0.6667, 1.0, 0.3333, 1.0, 0.3333, 0.5, -5.96e-08, 1.0, 0.3333, 1.0, 0.3333, 1.0, -5.96e-08, 1.0, 0.6667, 1.0, 1.0, 1.0, 1.0, 1.0, 0.6667, 1.0, 0.3333, 0.5, 0.3333, 1.0, -5.96e-08, 1.0, -5.96e-08, 0.5, 0.0, 0.0, 0.0, 0.0, 0.0, 0.0, 0.0, 0.0, 0.0, 0.0, 0.0, 0.0, 0.0, 0.0, 0.0, 0.0, 0.0, 0.0, 0.0, 0.0, 0.0, 0.0, 0.0, 0.0, 0.0, 0.0, 0.0, 0.0, 0.0, 0.0, 0.0, 0.0, 0.0, 0.0, 0.0, 0.0, 0.0, 0.0, 0.0, 0.0, 0.0, 0.0, 0.0, 0.0, 0.0, 0.0, 0.0, 0.0, 1.0, 0.5, 1.0, 1.0, 0.6667, 1.0, 0.6667, 0.5, 1.0, 0.5, 1.0, 1.0, 0.6667, 1.0, 0.6667, 0.5, 0.6667, 0.5, 0.6667, 1.0, 0.3333, 1.0, 0.3333, 0.5, 0.6667, 0.5, 0.6667, 1.0, 0.3333, 1.0, 0.3333, 0.5, 0.3333, 0.5, 0.3333, 1.0, -5.96e-08, 1.0, -5.96e-08, 0.5, 0.3333, 0.5, 0.3333, 1.0, -5.96e-08, 1.0, -5.96e-08, 0.5, 0.0, 0.0, 0.0, 0.0, 0.0, 0.0, 0.0, 0.0, 0.0, 0.0, 0.0, 0.0, 0.0, 0.0, 0.0, 0.0, 0.0, 0.0, 0.0, 0.0, 0.0, 0.0, 0.0, 0.0, 0.0, 0.0, 0.0, 0.0, 0.0, 0.0, 0.0, 0.0, 0.0, 0.0, 0.0, 0.0, 0.0, 0.0, 0.0, 0.0, 0.0, 0.0, 0.0, 0.0, 0.0, 0.0, 0.0, 0.0, 0.0, 0.0, 0.0, 0.0, 0.0, 0.0, 0.0, 0.0, 0.0, 0.0, 0.0, 0.0, 0.0, 0.0, 0.0, 0.0, 0.0, 0.0, 0.0, 0.0, 0.0, 0.0, 0.0, 0.0, 0.0, 0.0, 0.0, 0.0, 0.0, 0.0, 0.0, 0.0, 0.0, 0.0, 0.0, 0.0, 0.0, 0.0, 0.0, 0.0, 0.0, 0.0, 0.0, 0.0, 0.0, 0.0, 0.0, 0.0])
me_cylinder_002.materials.append(mat_grass_green)
me_cylinder_002.use_remesh_fix_poles = True
me_cylinder_002.use_remesh_preserve_attributes = False
me_cylinder_002.use_mirror_vertex_groups = False
me_cylinder_002.update()
me_cylinder_004 = bpy.data.meshes.new('Cylinder.004')
me_cylinder_004.from_pydata([(-0.1349, -0.06367, -0.002067), (-0.09658, -0.1199, -0.003493), (0.2923, -0.03678, 0.59), (0.02669, -0.01252, 0.4856), (0.3667, -0.08033, 0.5884), (0.08569, -0.05607, 0.4403), (0.3672, 0.005877, 0.5885), (0.08617, 0.03014, 0.4401), (-0.05732, -0.05468, -0.0002278), (0.375, 0.2117, 0.6118), (0.3571, 0.3112, 0.6118), (0.2746, 0.3183, 0.6118), (0.1352, 0.1904, 0.6118), (0.09923, 0.09627, 0.6118), (0.1255, 0.004202, 0.6118), (0.2757, -0.04661, 0.6118), (0.1726, -0.07511, 0.6118), (0.1287, -0.1563, 0.6118), (0.1752, -0.2306, 0.6154), (0.2548, -0.3138, 0.6118), (0.3413, -0.2985, 0.6118), (0.3531, -0.3557, 0.6118), (0.4519, -0.3701, 0.6118), (0.5426, -0.3525, 0.6118), (0.5764, -0.3179, 0.6118), (0.6453, -0.2786, 0.6118), (0.6752, -0.2195, 0.6118), (0.7417, -0.1344, 0.6118), (0.7794, -0.01911, 0.6118), (0.755, 0.09902, 0.6118), (0.6792, 0.211, 0.6118), (0.559, 0.2895, 0.6118), (0.4601, 0.2851, 0.6118), (-0.1609, 0.2362, 0.4992), (-0.1731, -2.59e-05, 0.4155), (-0.131, 0.2973, 0.498), (-0.1423, 0.04901, 0.3797), (-0.1989, 0.2926, 0.498), (-0.2102, 0.04428, 0.3796), (-0.3703, 0.2609, 0.5151), (-0.4475, 0.2409, 0.5151), (-0.4483, 0.1756, 0.5151), (-0.3393, 0.0734, 0.5151), (-0.2631, 0.05064, 0.5151), (-0.1921, 0.07681, 0.5151), (-0.161, 0.198, 0.5151), (-0.1131, 0.08167, 0.5151), (-0.04589, 0.05613, 0.5151), (0.01731, 0.09156, 0.5151), (0.0707, 0.1647, 0.5151), (0.05349, 0.232, 0.5151), (0.07775, 0.2773, 0.5151), (0.08325, 0.3559, 0.5151), (0.06404, 0.4263, 0.5151), (0.03478, 0.4509, 0.5151), (-0.0002488, 0.5028, 0.5151), (-0.04861, 0.5228, 0.5151), (-0.1195, 0.5701, 0.5151), (-0.2125, 0.593, 0.5151), (-0.3041, 0.5668, 0.5151), (-0.3878, 0.5005, 0.5151), (-0.4424, 0.4012, 0.5151), (-0.4331, 0.3236, 0.5151), (0.2089, 0.3108, 0.4174), (-0.06915, -0.04379, 0.02103), (-0.2934, -0.1571, 0.3508), (-0.3523, -0.1569, 0.3309), (-0.3273, -0.2018, 0.3157), (0.1549, 0.2849, 0.4176), (-0.3081, -0.3388, 0.3157), (-0.2872, -0.3751, 0.2593), (-0.2347, -0.355, 0.2471), (-0.1596, -0.2627, 0.3031), (-0.1461, -0.2134, 0.3511), (-0.1716, -0.1825, 0.4042), (-0.2919, -0.159, 0.424), (-0.2139, -0.08028, 0.424), (-0.2162, -0.017, 0.424), (-0.2666, 0.02213, 0.424), (-0.3442, 0.04038, 0.424), (-0.3929, 0.003374, 0.424), (-0.438, 0.007525, 0.424), (-0.5037, -0.01496, 0.424), (-0.5542, -0.05466, 0.424), (-0.5641, -0.08681, 0.424), (-0.5942, -0.133, 0.424), (-0.5939, -0.1791, 0.424), (-0.6079, -0.2529, 0.424), (-0.5946, -0.3361, 0.424), (-0.542, -0.4014, 0.424), (-0.4791, -0.46, 0.3663), (-0.4162, -0.4227, 0.2916), (-0.3544, -0.3931, 0.284), (-0.04106, -0.0252, 0.0002068), (0.1594, 0.3446, 0.4164), (-0.07818, -0.0114, 0.0001085), (0.03195, 0.4295, 0.4306), (-0.03233, 0.4578, 0.4292), (-0.06845, 0.413, 0.4287), (-0.04885, 0.2829, 0.4296), (-0.008533, 0.2256, 0.4307), (0.05477, 0.205, 0.432), (0.1424, 0.2719, 0.4334), (0.1121, 0.1653, 0.4332), (0.1446, 0.111, 0.4341), (0.2076, 0.1011, 0.4354), (0.2844, 0.1225, 0.4368), (0.3092, 0.1784, 0.437), (0.3506, 0.1965, 0.4377), (0.3973, 0.2479, 0.4384), (0.4224, 0.3071, 0.4387), (0.4156, 0.34, 0.4384), (0.4196, 0.395, 0.4383), (0.3971, 0.4352, 0.4377), (0.3739, 0.5066, 0.4369), (0.3221, 0.5731, 0.4356), (0.2445, 0.6049, 0.434), (0.1505, 0.6047, 0.4322), (0.05857, 0.5658, 0.4305), (0.02268, 0.5071, 0.4301), (-0.1027, -0.3849, -0.01669), (-0.07894, -0.6503, -0.07061), (0.03956, -0.8476, 0.05894), (0.1273, -0.8042, 0.2597), (0.0267, -0.7948, 0.3893), (-0.1963, -0.8257, 0.3627), (-0.3368, -0.6263, 0.2614), (-0.262, -0.37, 0.1885), (-0.1876, -0.2411, 0.402), (-0.2164, -0.4176, 0.6068), (-0.08619, -0.6348, 0.6787), (0.07367, -0.7134, 0.5241), (0.2213, -0.6413, 0.5293), (0.2598, -0.4658, 0.6909), (0.1618, -0.233, 0.6201), (0.04608, -0.127, 0.4102), (0.2054, -0.1418, 0.205), (0.4196, -0.257, 0.2881), (0.4957, -0.4878, 0.3871), (0.3219, -0.6507, 0.3997), (0.1291, -0.6764, 0.388), (0.2749, -0.7321, 0.2649), (0.3856, -0.6787, 0.07113), (0.2992, -0.4656, -0.05729), (0.131, -0.2707, -0.008463), (-0.03514, -0.2589, 0.1247), (-0.06523, -0.2561, 0.1635), (-0.05118, -0.2317, 0.2038), (-0.00705, -0.2102, 0.2053), (0.02303, -0.213, 0.1666), (0.008987, -0.2373, 0.1263), (-0.09588, -0.08435, 0.01828), (-0.1106, -0.08298, 0.03721), (-0.1037, -0.07109, 0.05689), (-0.08216, -0.06057, 0.05765), (-0.06747, -0.06194, 0.03872), (-0.07433, -0.07383, 0.01904)], [], [(7, 5, 1, 8), (2, 3, 5, 4), (1, 0, 8), (4, 5, 7, 6), (3, 7, 8, 0), (5, 3, 0, 1), (6, 7, 3, 2), (9, 10, 11, 12, 13, 14, 15, 16, 17, 18, 19, 20, 21, 22, 23, 24, 25, 26, 27, 28, 29, 30, 31, 32), (38, 36, 8, 0), (33, 34, 36, 35), (35, 36, 38, 37), (34, 38, 0, 1), (36, 34, 1, 8), (37, 38, 34, 33), (39, 40, 41, 42, 43, 44, 45, 46, 47, 48, 49, 50, 51, 52, 53, 54, 55, 56, 57, 58, 59, 60, 61, 62), (68, 64, 93, 63), (65, 8, 0, 66), (63, 93, 95, 94), (66, 0, 1, 67), (94, 95, 64, 68), (67, 1, 8, 65), (69, 70, 71, 72, 73, 74, 75, 76, 77, 78, 79, 80, 81, 82, 83, 84, 85, 86, 87, 88, 89, 90, 91, 92), (96, 97, 98, 99, 100, 101, 102, 103, 104, 105, 106, 107, 108, 109, 110, 111, 112, 113, 114, 115, 116, 117, 118, 119), (126, 127, 120, 121), (137, 136, 135, 134), (139, 138, 133, 132), (138, 137, 134, 133), (131, 130, 125, 124), (133, 134, 129, 130), (140, 123, 141), (132, 133, 130, 131), (125, 126, 121, 122), (140, 132, 131), (124, 125, 122, 123), (140, 131, 124), (134, 135, 128, 129), (129, 128, 127, 126), (121, 120, 144, 143), (142, 143, 137, 138), (140, 141, 139), (130, 129, 126, 125), (143, 144, 136, 137), (123, 122, 142, 141), (140, 139, 132), (141, 142, 138, 139), (140, 124, 123), (122, 121, 143, 142), (127, 128, 147, 146), (144, 120, 145, 150), (120, 127, 146, 145), (135, 136, 149, 148), (136, 144, 150, 149), (128, 135, 148, 147), (146, 147, 153, 152), (147, 148, 154, 153), (145, 146, 152, 151), (149, 150, 156, 155), (148, 149, 155, 154), (150, 145, 151, 156)])
me_cylinder_004.polygons.foreach_set('material_index', [0, 0, 0, 0, 0, 0, 0, 0, 0, 0, 0, 0, 0, 0, 0, 0, 0, 0, 0, 0, 0, 0, 0, 1, 1, 1, 1, 1, 1, 1, 1, 1, 1, 1, 1, 1, 1, 1, 1, 1, 1, 1, 1, 1, 1, 1, 1, 1, 1, 1, 1, 1, 1, 0, 0, 0, 0, 0, 0])
_uv = me_cylinder_004.uv_layers.new(name='UVMap')
_uv.uv.foreach_set('vector', [0.3333, 1.0, 0.6667, 1.0, 0.6667, 1.0, 0.3333, 1.0, 1.0, 0.5, 1.0, 1.0, 0.6667, 1.0, 0.6667, 0.5, 0.4578, 0.13, 0.25, 0.49, 0.04215, 0.13, 0.6667, 0.5, 0.6667, 1.0, 0.3333, 1.0, 0.3333, 0.5, -5.96e-08, 1.0, 0.3333, 1.0, 0.3333, 1.0, -5.96e-08, 1.0, 0.6667, 1.0, 1.0, 1.0, 1.0, 1.0, 0.6667, 1.0, 0.3333, 0.5, 0.3333, 1.0, -5.96e-08, 1.0, -5.96e-08, 0.5, 0.0, 0.0, 0.0, 0.0, 0.0, 0.0, 0.0, 0.0, 0.0, 0.0, 0.0, 0.0, 0.0, 0.0, 0.0, 0.0, 0.0, 0.0, 0.0, 0.0, 0.0, 0.0, 0.0, 0.0, 0.0, 0.0, 0.0, 0.0, 0.0, 0.0, 0.0, 0.0, 0.0, 0.0, 0.0, 0.0, 0.0, 0.0, 0.0, 0.0, 0.0, 0.0, 0.0, 0.0, 0.0, 0.0, 0.0, 0.0, 0.3333, 1.0, 0.6667, 1.0, 0.6667, 1.0, 0.3333, 1.0, 1.0, 0.5, 1.0, 1.0, 0.6667, 1.0, 0.6667, 0.5, 0.6667, 0.5, 0.6667, 1.0, 0.3333, 1.0, 0.3333, 0.5, -5.96e-08, 1.0, 0.3333, 1.0, 0.3333, 1.0, -5.96e-08, 1.0, 0.6667, 1.0, 1.0, 1.0, 1.0, 1.0, 0.6667, 1.0, 0.3333, 0.5, 0.3333, 1.0, -5.96e-08, 1.0, -5.96e-08, 0.5, 0.0, 0.0, 0.0, 0.0, 0.0, 0.0, 0.0, 0.0, 0.0, 0.0, 0.0, 0.0, 0.0, 0.0, 0.0, 0.0, 0.0, 0.0, 0.0, 0.0, 0.0, 0.0, 0.0, 0.0, 0.0, 0.0, 0.0, 0.0, 0.0, 0.0, 0.0, 0.0, 0.0, 0.0, 0.0, 0.0, 0.0, 0.0, 0.0, 0.0, 0.0, 0.0, 0.0, 0.0, 0.0, 0.0, 0.0, 0.0, 1.0, 0.5, 1.0, 1.0, 0.6667, 1.0, 0.6667, 0.5, 1.0, 0.5, 1.0, 1.0, 0.6667, 1.0, 0.6667, 0.5, 0.6667, 0.5, 0.6667, 1.0, 0.3333, 1.0, 0.3333, 0.5, 0.6667, 0.5, 0.6667, 1.0, 0.3333, 1.0, 0.3333, 0.5, 0.3333, 0.5, 0.3333, 1.0, -5.96e-08, 1.0, -5.96e-08, 0.5, 0.3333, 0.5, 0.3333, 1.0, -5.96e-08, 1.0, -5.96e-08, 0.5, 0.0, 0.0, 0.0, 0.0, 0.0, 0.0, 0.0, 0.0, 0.0, 0.0, 0.0, 0.0, 0.0, 0.0, 0.0, 0.0, 0.0, 0.0, 0.0, 0.0, 0.0, 0.0, 0.0, 0.0, 0.0, 0.0, 0.0, 0.0, 0.0, 0.0, 0.0, 0.0, 0.0, 0.0, 0.0, 0.0, 0.0, 0.0, 0.0, 0.0, 0.0, 0.0, 0.0, 0.0, 0.0, 0.0, 0.0, 0.0, 0.0, 0.0, 0.0, 0.0, 0.0, 0.0, 0.0, 0.0, 0.0, 0.0, 0.0, 0.0, 0.0, 0.0, 0.0, 0.0, 0.0, 0.0, 0.0, 0.0, 0.0, 0.0, 0.0, 0.0, 0.0, 0.0, 0.0, 0.0, 0.0, 0.0, 0.0, 0.0, 0.0, 0.0, 0.0, 0.0, 0.0, 0.0, 0.0, 0.0, 0.0, 0.0, 0.0, 0.0, 0.0, 0.0, 0.0, 0.0, 1.0, 0.6, 1.0, 0.8, 0.8333, 0.8, 0.8333, 0.6, 0.5, 0.6, 0.5, 0.8, 0.3333, 0.8, 0.3333, 0.6, 0.5, 0.2, 0.5, 0.4, 0.3333, 0.4, 0.3333, 0.2, 0.5, 0.4, 0.5, 0.6, 0.3333, 0.6, 0.3333, 0.4, 0.1667, 0.2, 0.1667, 0.4, 0.0, 0.4, 0.0, 0.2, 0.3333, 0.4, 0.3333, 0.6, 0.1667, 0.6, 0.1667, 0.4, 0.75, 0.0, 0.8333, 0.2, 0.6667, 0.2, 0.3333, 0.2, 0.3333, 0.4, 0.1667, 0.4, 0.1667, 0.2, 1.0, 0.4, 1.0, 0.6, 0.8333, 0.6, 0.8333, 0.4, 0.25, 0.0, 0.3333, 0.2, 0.1667, 0.2, 1.0, 0.2, 1.0, 0.4, 0.8333, 0.4, 0.8333, 0.2, 0.08333, 0.0, 0.1667, 0.2, 0.0, 0.2, 0.3333, 0.6, 0.3333, 0.8, 0.1667, 0.8, 0.1667, 0.6, 0.1667, 0.6, 0.1667, 0.8, 0.0, 0.8, 0.0, 0.6, 0.8333, 0.6, 0.8333, 0.8, 0.6667, 0.8, 0.6667, 0.6, 0.6667, 0.4, 0.6667, 0.6, 0.5, 0.6, 0.5, 0.4, 0.5833, 0.0, 0.6667, 0.2, 0.5, 0.2, 0.1667, 0.4, 0.1667, 0.6, 0.0, 0.6, 0.0, 0.4, 0.6667, 0.6, 0.6667, 0.8, 0.5, 0.8, 0.5, 0.6, 0.8333, 0.2, 0.8333, 0.4, 0.6667, 0.4, 0.6667, 0.2, 0.4167, 0.0, 0.5, 0.2, 0.3333, 0.2, 0.6667, 0.2, 0.6667, 0.4, 0.5, 0.4, 0.5, 0.2, 0.9167, 0.0, 1.0, 0.2, 0.8333, 0.2, 0.8333, 0.4, 0.8333, 0.6, 0.6667, 0.6, 0.6667, 0.4, 0.0, 0.8, 0.1667, 0.8, 0.1667, 0.8, 0.0, 0.8, 0.6667, 0.8, 0.8333, 0.8, 0.8333, 0.8, 0.6667, 0.8, 0.8333, 0.8, 1.0, 0.8, 1.0, 0.8, 0.8333, 0.8, 0.3333, 0.8, 0.5, 0.8, 0.5, 0.8, 0.3333, 0.8, 0.5, 0.8, 0.6667, 0.8, 0.6667, 0.8, 0.5, 0.8, 0.1667, 0.8, 0.3333, 0.8, 0.3333, 0.8, 0.1667, 0.8, 0.0, 0.8, 0.1667, 0.8, 0.1667, 0.8, 0.0, 0.8, 0.1667, 0.8, 0.3333, 0.8, 0.3333, 0.8, 0.1667, 0.8, 0.8333, 0.8, 1.0, 0.8, 1.0, 0.8, 0.8333, 0.8, 0.5, 0.8, 0.6667, 0.8, 0.6667, 0.8, 0.5, 0.8, 0.3333, 0.8, 0.5, 0.8, 0.5, 0.8, 0.3333, 0.8, 0.6667, 0.8, 0.8333, 0.8, 0.8333, 0.8, 0.6667, 0.8])
me_cylinder_004.materials.append(mat_grass_green_001)
me_cylinder_004.materials.append(mat_pampkin_orange_003)
me_cylinder_004.use_remesh_fix_poles = True
me_cylinder_004.use_remesh_preserve_attributes = False
me_cylinder_004.use_mirror_vertex_groups = False
me_cylinder_004.update()
me_cylinder_004.normals_split_custom_set([tuple(v) for v in zip(*[iter([0.9511, -0.003026, -0.3088, 0.9511, -0.003061, -0.3088, 0.9511, -0.003038, -0.3088, 0.9511, -0.003031, -0.3088, -0.3186, -0.7789, 0.5401, -0.3186, -0.7789, 0.5401, -0.3186, -0.7789, 0.5401, -0.3186, -0.7789, 0.5401, 0.02426, 2.235e-05, -0.9997, 0.02425, 2.18e-05, -0.9997, 0.02426, 2.225e-05, -0.9997, 0.4663, -0.003219, -0.8846, 0.4663, -0.003219, -0.8846, 0.4663, -0.003219, -0.8846, 0.4663, -0.003219, -0.8846, -0.5342, 0.8451, 0.01903, -0.5342, 0.8451, 0.01903, -0.5342, 0.8451, 0.01904, -0.5342, 0.8452, 0.01901, -0.4483, -0.842, 0.3, -0.4483, -0.842, 0.3, -0.4483, -0.8421, 0.3, -0.4483, -0.842, 0.3, -0.2345, 0.7259, 0.6466, -0.2345, 0.7259, 0.6466, -0.2345, 0.7259, 0.6466, -0.2345, 0.7259, 0.6466, -0.3977, -0.07165, 0.9147, -0.0347, -0.4026, 0.9147, 0.2732, -0.2978, 0.9147, 0.3775, -0.1443, 0.9147, 0.3886, 0.111, 0.9147, 0.1295, 0.3828, 0.9147, 0.1194, -0.4038, 0.907, 0.3528, -0.2001, 0.914, 0.4059, 0.2529, 0.8783, 0.3428, 0.3325, 0.8786, -0.07048, 0.3979, 0.9147, 0.6205, 0.1628, 0.7671, 0.05831, 0.3999, 0.9147, -0.07687, 0.3968, 0.9147, -0.2891, 0.2824, 0.9147, -0.2002, 0.351, 0.9147, -0.3606, 0.1823, 0.9147, -0.3185, 0.2488, 0.9147, -0.3841, 0.1257, 0.9147, -0.3958, -0.08182, 0.9147, -0.3347, -0.2264, 0.9147, -0.2209, -0.3384, 0.9147, 0.01782, -0.4037, 0.9147, 0.2639, -0.3061, 0.9147, -0.06895, 0.9565, -0.2836, -0.06892, 0.9565, -0.2836, -0.06896, 0.9565, -0.2836, -0.06895, 0.9565, -0.2836, 0.803, -0.2621, 0.5353, 0.803, -0.2621, 0.5353, 0.803, -0.2621, 0.5353, 0.803, -0.2621, 0.5353, -0.02941, 0.4312, -0.9018, -0.02941, 0.4312, -0.9018, -0.02941, 0.4312, -0.9018, -0.02941, 0.4312, -0.9018, -0.8024, -0.5965, 0.01756, -0.8024, -0.5965, 0.01756, -0.8024, -0.5965, 0.01756, -0.8024, -0.5965, 0.01756, 0.8768, -0.3927, 0.2777, 0.8768, -0.3927, 0.2777, 0.8768, -0.3927, 0.2777, 0.8768, -0.3926, 0.2777, -0.6803, -0.2539, 0.6876, -0.6803, -0.2539, 0.6876, -0.6803, -0.2539, 0.6876, -0.6803, -0.2539, 0.6876, 0.1013, -0.3912, 0.9147, 0.4041, -0.004387, 0.9147, 0.2765, 0.2947, 0.9147, 0.1155, 0.3872, 0.9147, -0.1399, 0.3791, 0.9147, -0.3914, 0.1005, 0.9147, 0.3737, 0.1539, 0.9147, 0.1435, 0.3778, 0.9147, -0.1976, 0.3525, 0.9147, -0.3264, 0.2383, 0.9147, -0.3915, -0.1001, 0.9147, -0.3563, 0.1907, 0.9147, -0.4031, 0.02816, 0.9147, -0.3898, -0.1064, 0.9147, -0.2599, -0.3094, 0.9147, -0.335, -0.226, 0.9147, -0.1547, -0.3733, 0.9147, -0.2242, -0.3362, 0.9147, -0.09652, -0.3924, 0.9147, 0.1113, -0.3885, 0.9147, 0.2509, -0.3168, 0.9147, 0.354, -0.1949, 0.9147, 0.4012, 0.04806, 0.9147, 0.2854, 0.2861, 0.9147, 0.5145, -0.7862, 0.3424, 0.5145, -0.7862, 0.3424, 0.5145, -0.7862, 0.3424, 0.5145, -0.7862, 0.3424, 0.6041, 0.5982, -0.5265, -0.04925, 0.9863, 0.1577, -0.05046, 0.9869, 0.1535, 0.6719, 0.5879, -0.4505, 0.3456, 0.6126, -0.7108, 0.3456, 0.6126, -0.7108, 0.3456, 0.6126, -0.7108, 0.3456, 0.6126, -0.7108, 0.7205, 0.5256, -0.4523, -0.7529, -0.3029, -0.5842, -0.7562, -0.3098, -0.5764, 0.6696, 0.6435, -0.3708, -0.8901, 0.06455, 0.4511, -0.8901, 0.06455, 0.4511, -0.8901, 0.06455, 0.4511, -0.8901, 0.06455, 0.4511, 0.7173, 0.6533, -0.2424, 0.7256, -0.587, 0.3592, 0.726, -0.5877, 0.3573, 0.5912, 0.6423, -0.4878, 0.3427, 0.9394, 0.009048, 0.3013, 0.9499, 0.08308, 0.2423, 0.9646, 0.1037, 0.1632, 0.9861, 0.03107, 0.1539, 0.9868, -0.05112, 0.2697, 0.7134, -0.6468, 0.4857, 0.623, -0.6132, 0.4124, 0.5699, -0.7107, 0.4445, 0.4774, -0.758, 0.5397, 0.3904, -0.7459, 0.6452, 0.3271, -0.6904, 0.6792, 0.3656, -0.6364, 0.7197, 0.3407, -0.605, 0.7576, 0.3457, -0.5536, 0.772, 0.3754, -0.5129, 0.7643, 0.4088, -0.4987, 0.7611, 0.4456, -0.4713, 0.7404, 0.4913, -0.4588, 0.7145, 0.5499, -0.4325, 0.6678, 0.619, -0.4132, 0.5819, 0.691, -0.4288, 0.1421, 0.9741, -0.1762, 0.422, 0.9059, 0.03617, 0.3716, 0.9272, 0.04804, -0.1804, -0.3661, 0.9129, 0.2968, -0.2498, 0.9217, 0.3818, 0.06407, 0.922, 0.3127, 0.2364, 0.92, 0.1072, 0.3881, 0.9154, -0.2629, 0.325, 0.9084, 0.3709, -0.1067, 0.9225, 0.3288, 0.2116, 0.9204, 0.04536, 0.403, 0.9141, -0.1265, 0.393, 0.9108, -0.3871, 0.1675, 0.9067, -0.1794, 0.3741, 0.9099, -0.3168, 0.2755, 0.9076, -0.3897, 0.1616, 0.9067, -0.4134, -0.07829, 0.9072, -0.4207, 0.03371, 0.9066, -0.3703, -0.1935, 0.9085, -0.4019, -0.1214, 0.9076, -0.3365, -0.2446, 0.9094, -0.1709, -0.3702, 0.9131, -0.01684, -0.4003, 0.9162, 0.1395, -0.3684, 0.9191, 0.327, -0.2069, 0.9221, 0.3834, 0.05178, 0.9221, -0.7868, 0.05446, -0.6148, -0.7868, 0.05446, -0.6148, -0.7868, 0.05446, -0.6148, -0.7868, 0.05446, -0.6148, 0.3875, 0.891, 0.2365, 0.3875, 0.891, 0.2365, 0.3875, 0.891, 0.2365, 0.3875, 0.891, 0.2365, 0.6059, -0.6069, 0.5143, 0.6059, -0.6069, 0.5143, 0.6059, -0.6069, 0.5143, 0.6059, -0.6069, 0.5143, 0.7168, 0.4609, 0.5232, 0.7168, 0.4609, 0.5232, 0.7168, 0.4609, 0.5232, 0.7168, 0.4609, 0.5232, 0.05986, -0.8635, 0.5008, 0.05986, -0.8635, 0.5008, 0.05986, -0.8635, 0.5008, 0.05986, -0.8635, 0.5008, -0.1465, 0.2308, 0.9619, -0.1465, 0.2308, 0.9619, -0.1465, 0.2308, 0.9619, -0.1465, 0.2308, 0.9619, 0.3067, -0.6764, 0.6697, 0.3067, -0.6764, 0.6697, 0.3067, -0.6764, 0.6697, 0.3087, -0.6802, 0.6649, 0.3087, -0.6802, 0.6649, 0.3087, -0.6802, 0.6649, 0.3087, -0.6802, 0.6649, -0.6186, -0.6556, -0.4329, -0.6186, -0.6556, -0.4329, -0.6186, -0.6556, -0.4329, -0.6186, -0.6556, -0.4329, 0.4397, -0.8958, -0.06469, 0.4397, -0.8958, -0.06469, 0.4397, -0.8958, -0.06469, 0.1165, -0.98, 0.1612, 0.1165, -0.98, 0.1612, 0.1165, -0.98, 0.1612, 0.1165, -0.98, 0.1612, 0.7509, -0.6476, 0.1295, 0.7509, -0.6476, 0.1295, 0.7509, -0.6476, 0.1295, -0.3754, 0.7274, 0.5744, -0.3754, 0.7274, 0.5744, -0.3754, 0.7274, 0.5744, -0.3754, 0.7274, 0.5744, -0.9396, 0.3133, 0.1382, -0.9396, 0.3133, 0.1382, -0.9396, 0.3133, 0.1382, -0.9396, 0.3133, 0.1382, -0.06002, 0.1935, -0.9793, -0.06002, 0.1935, -0.9793, -0.06002, 0.1935, -0.9793, -0.06002, 0.1935, -0.9793, 0.9092, 0.1301, -0.3955, 0.9092, 0.1301, -0.3955, 0.9092, 0.1301, -0.3955, 0.9092, 0.1301, -0.3955, 0.08541, -0.8657, 0.4932, 0.08541, -0.8657, 0.4932, 0.08541, -0.8657, 0.4932, -0.8129, -0.3279, 0.4814, -0.8129, -0.3279, 0.4814, -0.8129, -0.3279, 0.4814, -0.8129, -0.3279, 0.4814, 0.5501, 0.616, -0.5639, 0.5501, 0.616, -0.5639, 0.5501, 0.616, -0.5639, 0.5501, 0.616, -0.5639, 0.4387, -0.8986, 0.002823, 0.4387, -0.8986, 0.002823, 0.4387, -0.8986, 0.002823, 0.4387, -0.8986, 0.002823, 0.1205, -0.979, 0.1643, 0.1205, -0.979, 0.1643, 0.1205, -0.979, 0.1643, 0.6784, -0.7092, 0.192, 0.6784, -0.7092, 0.192, 0.6784, -0.7092, 0.192, 0.6784, -0.7092, 0.192, 0.641, -0.5481, 0.5373, 0.641, -0.5481, 0.5373, 0.641, -0.5481, 0.5373, 0.2397, -0.4281, -0.8714, 0.2397, -0.4281, -0.8714, 0.2397, -0.4281, -0.8714, 0.2397, -0.4281, -0.8714, -0.5057, 0.805, -0.3101, -0.5057, 0.805, -0.3101, -0.5057, 0.805, -0.3101, -0.5057, 0.805, -0.3101, -0.3603, 0.7753, -0.5187, -0.3603, 0.7753, -0.5187, -0.3603, 0.7753, -0.5187, -0.3603, 0.7753, -0.5187, -0.4919, 0.7534, -0.4364, -0.4919, 0.7534, -0.4364, -0.4919, 0.7534, -0.4364, -0.4919, 0.7534, -0.4364, -0.2932, 0.9099, -0.2934, -0.2932, 0.9099, -0.2934, -0.2932, 0.9099, -0.2934, -0.2932, 0.9099, -0.2934, -0.2456, 0.8652, -0.4371, -0.2456, 0.8652, -0.4371, -0.2456, 0.8652, -0.4371, -0.2456, 0.8652, -0.4371, -0.4182, 0.8743, -0.2466, -0.4182, 0.8743, -0.2466, -0.4182, 0.8743, -0.2466, -0.4182, 0.8743, -0.2466, -0.9433, -0.00506, 0.3318, -0.9433, -0.00506, 0.3318, -0.9433, -0.00506, 0.3318, -0.9433, -0.00506, 0.3318, -0.3114, 0.5838, 0.7498, -0.3114, 0.5838, 0.7498, -0.3114, 0.5838, 0.7498, -0.3114, 0.5838, 0.7498, -0.684, -0.5383, -0.4922, -0.684, -0.5383, -0.4922, -0.684, -0.5383, -0.4922, -0.684, -0.5383, -0.4922, 0.8903, 0.1792, -0.4186, 0.8903, 0.1792, -0.4186, 0.8903, 0.1792, -0.4186, 0.8903, 0.1792, -0.4186, 0.5893, 0.6978, 0.4071, 0.5893, 0.6978, 0.4071, 0.5893, 0.6978, 0.4071, 0.5893, 0.6978, 0.4071, 0.2457, -0.441, -0.8632, 0.2457, -0.441, -0.8632, 0.2457, -0.441, -0.8632, 0.2457, -0.441, -0.8632])] * 3)])
me_cube_004 = bpy.data.meshes.new('Cube.004')
me_cube_004.from_pydata([(-1.0, -1.0, -1.0), (-1.0, -1.0, 1.0), (-1.0, 1.0, -1.0), (-1.0, 1.0, 1.0), (1.0, -1.0, -1.0), (1.0, -1.0, 1.0), (1.0, 1.0, -1.0), (1.0, 1.0, 1.0)], [], [(0, 1, 3, 2), (2, 3, 7, 6), (6, 7, 5, 4), (4, 5, 1, 0), (2, 6, 4, 0), (7, 3, 1, 5)])
_uv = me_cube_004.uv_layers.new(name='UVMap')
_uv.uv.foreach_set('vector', [0.375, 0.0, 0.625, 0.0, 0.625, 0.25, 0.375, 0.25, 0.375, 0.25, 0.625, 0.25, 0.625, 0.5, 0.375, 0.5, 0.375, 0.5, 0.625, 0.5, 0.625, 0.75, 0.375, 0.75, 0.375, 0.75, 0.625, 0.75, 0.625, 1.0, 0.375, 1.0, 0.125, 0.5, 0.375, 0.5, 0.375, 0.75, 0.125, 0.75, 0.625, 0.5, 0.875, 0.5, 0.875, 0.75, 0.625, 0.75])
me_cube_004.use_remesh_fix_poles = True
me_cube_004.use_remesh_preserve_attributes = False
me_cube_004.use_mirror_vertex_groups = False
me_cube_004.update()
me_cube_005 = bpy.data.meshes.new('Cube.005')
me_cube_005.from_pydata([(-1.0, -1.0, -1.0), (-1.0, -1.0, 1.0), (-1.0, 1.0, -1.0), (-1.0, 1.0, 1.0), (1.0, -1.0, -1.0), (1.0, -1.0, 1.0), (1.0, 1.0, -1.0), (1.0, 1.0, 1.0)], [], [(0, 1, 3, 2), (2, 3, 7, 6), (6, 7, 5, 4), (4, 5, 1, 0), (2, 6, 4, 0), (7, 3, 1, 5)])
_uv = me_cube_005.uv_layers.new(name='UVMap')
_uv.uv.foreach_set('vector', [0.375, 0.0, 0.625, 0.0, 0.625, 0.25, 0.375, 0.25, 0.375, 0.25, 0.625, 0.25, 0.625, 0.5, 0.375, 0.5, 0.375, 0.5, 0.625, 0.5, 0.625, 0.75, 0.375, 0.75, 0.375, 0.75, 0.625, 0.75, 0.625, 1.0, 0.375, 1.0, 0.125, 0.5, 0.375, 0.5, 0.375, 0.75, 0.125, 0.75, 0.625, 0.5, 0.875, 0.5, 0.875, 0.75, 0.625, 0.75])
me_cube_005.use_remesh_fix_poles = True
me_cube_005.use_remesh_preserve_attributes = False
me_cube_005.use_mirror_vertex_groups = False
me_cube_005.update()
me_cube_006 = bpy.data.meshes.new('Cube.006')
me_cube_006.from_pydata([(-1.0, -1.0, -1.0), (-1.0, -1.0, 1.0), (-1.0, 1.0, -1.0), (-1.0, 1.0, 1.0), (1.0, -1.0, -1.0), (1.0, -1.0, 1.0), (1.0, 1.0, -1.0), (1.0, 1.0, 1.0)], [], [(0, 1, 3, 2), (2, 3, 7, 6), (6, 7, 5, 4), (4, 5, 1, 0), (2, 6, 4, 0), (7, 3, 1, 5)])
_uv = me_cube_006.uv_layers.new(name='UVMap')
_uv.uv.foreach_set('vector', [0.375, 0.0, 0.625, 0.0, 0.625, 0.25, 0.375, 0.25, 0.375, 0.25, 0.625, 0.25, 0.625, 0.5, 0.375, 0.5, 0.375, 0.5, 0.625, 0.5, 0.625, 0.75, 0.375, 0.75, 0.375, 0.75, 0.625, 0.75, 0.625, 1.0, 0.375, 1.0, 0.125, 0.5, 0.375, 0.5, 0.375, 0.75, 0.125, 0.75, 0.625, 0.5, 0.875, 0.5, 0.875, 0.75, 0.625, 0.75])
me_cube_006.use_remesh_fix_poles = True
me_cube_006.use_remesh_preserve_attributes = False
me_cube_006.use_mirror_vertex_groups = False
me_cube_006.update()
me_cube_007 = bpy.data.meshes.new('Cube.007')
me_cube_007.from_pydata([(-1.0, -1.0, -1.0), (-1.0, -1.0, 1.0), (-1.0, 1.0, -1.0), (-1.0, 1.0, 1.0), (1.0, -1.0, -1.0), (1.0, -1.0, 1.0), (1.0, 1.0, -1.0), (1.0, 1.0, 1.0)], [], [(0, 1, 3, 2), (2, 3, 7, 6), (6, 7, 5, 4), (4, 5, 1, 0), (2, 6, 4, 0), (7, 3, 1, 5)])
_uv = me_cube_007.uv_layers.new(name='UVMap')
_uv.uv.foreach_set('vector', [0.375, 0.0, 0.625, 0.0, 0.625, 0.25, 0.375, 0.25, 0.375, 0.25, 0.625, 0.25, 0.625, 0.5, 0.375, 0.5, 0.375, 0.5, 0.625, 0.5, 0.625, 0.75, 0.375, 0.75, 0.375, 0.75, 0.625, 0.75, 0.625, 1.0, 0.375, 1.0, 0.125, 0.5, 0.375, 0.5, 0.375, 0.75, 0.125, 0.75, 0.625, 0.5, 0.875, 0.5, 0.875, 0.75, 0.625, 0.75])
me_cube_007.use_remesh_fix_poles = True
me_cube_007.use_remesh_preserve_attributes = False
me_cube_007.use_mirror_vertex_groups = False
me_cube_007.update()
me_cube_008 = bpy.data.meshes.new('Cube.008')
me_cube_008.from_pydata([(-1.0, -1.0, -1.0), (-1.0, -1.0, 1.0), (-1.0, 1.0, -1.0), (-1.0, 1.0, 1.0), (1.0, -1.0, -1.0), (1.0, -1.0, 1.0), (1.0, 1.0, -1.0), (1.0, 1.0, 1.0)], [], [(0, 1, 3, 2), (2, 3, 7, 6), (6, 7, 5, 4), (4, 5, 1, 0), (2, 6, 4, 0), (7, 3, 1, 5)])
_uv = me_cube_008.uv_layers.new(name='UVMap')
_uv.uv.foreach_set('vector', [0.375, 0.0, 0.625, 0.0, 0.625, 0.25, 0.375, 0.25, 0.375, 0.25, 0.625, 0.25, 0.625, 0.5, 0.375, 0.5, 0.375, 0.5, 0.625, 0.5, 0.625, 0.75, 0.375, 0.75, 0.375, 0.75, 0.625, 0.75, 0.625, 1.0, 0.375, 1.0, 0.125, 0.5, 0.375, 0.5, 0.375, 0.75, 0.125, 0.75, 0.625, 0.5, 0.875, 0.5, 0.875, 0.75, 0.625, 0.75])
me_cube_008.use_remesh_fix_poles = True
me_cube_008.use_remesh_preserve_attributes = False
me_cube_008.use_mirror_vertex_groups = False
me_cube_008.update()
me_cube_016 = bpy.data.meshes.new('Cube.016')
me_cube_016.from_pydata([(8.0, 4.0, 1.0), (8.0, 4.0, 0.0), (8.0, 0.0, 0.0), (0.0, 4.0, 0.0), (0.0, 0.0, 1.0), (0.0, 0.0, 0.0), (7.806, 0.194, 1.0), (0.194, 0.194, 1.0), (7.806, 3.806, 1.0), (0.194, 3.806, 1.0), (8.0, 0.0, 1.0), (0.0, 4.0, 1.0), (7.806, 0.194, 0.7344), (0.194, 0.194, 0.7344), (7.806, 3.806, 0.7344), (0.194, 3.806, 0.7344)], [], [(2, 10, 4, 5), (5, 4, 11, 3), (1, 0, 10, 2), (3, 11, 0, 1), (8, 9, 15, 14), (6, 7, 4, 10), (8, 6, 10, 0), (7, 9, 11, 4), (9, 8, 0, 11), (14, 15, 13, 12), (6, 8, 14, 12), (9, 7, 13, 15), (7, 6, 12, 13)])
me_cube_016.polygons.foreach_set('material_index', [0, 0, 0, 0, 0, 0, 0, 0, 0, 1, 0, 0, 0])
_uv = me_cube_016.uv_layers.new(name='UVMap')
_uv.uv.foreach_set('vector', [0.8022, 0.9922, 0.7102, 0.9922, 0.7102, 0.256, 0.8022, 0.256, 0.005136, 0.9889, 0.005136, 0.8302, 0.6402, 0.8302, 0.6402, 0.9889, 0.3475, 0.2409, 0.3475, 0.08205, 0.9831, 0.08205, 0.9831, 0.2409, 0.8336, 0.261, 0.9249, 0.261, 0.9249, 0.9916, 0.8336, 0.9916, 0.9426, 0.9738, 0.9426, 0.2787, 0.9669, 0.2787, 0.9669, 0.9738, 0.6923, 0.9744, 0.6923, 0.2739, 0.7102, 0.256, 0.7102, 0.9922, 0.3784, 0.05123, 0.9523, 0.05123, 0.9831, 0.08205, 0.3475, 0.08205, 0.03593, 0.7994, 0.6094, 0.7994, 0.6402, 0.8302, 0.005136, 0.8302, 0.9426, 0.2787, 0.9426, 0.9738, 0.9249, 0.9916, 0.9249, 0.261, 0.323, 0.009652, 0.323, 0.6648, 0.01212, 0.6648, 0.01212, 0.009652, 0.9523, 0.05123, 0.3784, 0.05123, 0.3784, 0.009026, 0.9523, 0.009026, 0.6094, 0.7994, 0.03593, 0.7994, 0.03593, 0.7572, 0.6094, 0.7572, 0.6923, 0.2739, 0.6923, 0.9744, 0.6679, 0.9744, 0.6679, 0.2739])
me_cube_016.materials.append(mat_wood)
me_cube_016.materials.append(mat_ground)
me_cube_016.use_remesh_preserve_volume = False
me_cube_016.use_remesh_preserve_attributes = False
me_cube_016.use_mirror_vertex_groups = False
me_cube_016.update()

# ---- objects
ob_placesize = bpy.data.objects.new('PlaceSize', me_cube_003)
ob_average_pampkin_002 = bpy.data.objects.new('Average Pampkin.002', me_cylinder_001)
ob_small_pampkin_002 = bpy.data.objects.new('Small Pampkin.002', me_cylinder_002)
ob_big_pampkin_002 = bpy.data.objects.new('Big Pampkin.002', me_cylinder_004)
ob_cube_001 = bpy.data.objects.new('Cube.001', me_cube_004)
ob_cube_002 = bpy.data.objects.new('Cube.002', me_cube_005)
ob_cube_003 = bpy.data.objects.new('Cube.003', me_cube_006)
ob_cube_004 = bpy.data.objects.new('Cube.004', me_cube_007)
ob_cube_005 = bpy.data.objects.new('Cube.005', me_cube_008)
ob_bed_lowpolly = bpy.data.objects.new('Bed Lowpolly', me_cube_016)

# ---- transforms, parenting, visibility, modifiers, constraints
ob_placesize.location = (4.975, -2.464, 1.217)
ob_placesize.scale = (0.7396, 0.7396, 0.7396)
ob_placesize.lineart.crease_threshold = 0.0
ob_average_pampkin_002.location = (3.0, 1.0, 0.7271)
ob_average_pampkin_002.rotation_euler = (-0.06353, 0.1489, -1.569)
ob_average_pampkin_002.lineart.crease_threshold = 0.0
ob_small_pampkin_002.location = (5.0, 1.0, 0.7271)
ob_small_pampkin_002.rotation_euler = (0.0, -0.0, -1.571)
ob_small_pampkin_002.lineart.crease_threshold = 0.0
ob_big_pampkin_002.location = (1.0, 1.0, 0.7252)
ob_big_pampkin_002.rotation_euler = (0.0, 0.0, -2.01)
ob_big_pampkin_002.lineart.crease_threshold = 0.0
ob_cube_001.location = (1.0, 3.0, 1.0)
ob_cube_001.scale = (0.7396, 0.7396, 0.7396)
ob_cube_001.lineart.crease_threshold = 0.0
ob_cube_002.location = (3.0, 3.0, 1.0)
ob_cube_002.scale = (0.7396, 0.7396, 0.7396)
ob_cube_002.lineart.crease_threshold = 0.0
ob_cube_003.location = (5.0, 3.0, 1.0)
ob_cube_003.scale = (0.7396, 0.7396, 0.7396)
ob_cube_003.lineart.crease_threshold = 0.0
ob_cube_004.location = (7.0, 3.0, 1.0)
ob_cube_004.scale = (0.7396, 0.7396, 0.7396)
ob_cube_004.lineart.crease_threshold = 0.0
ob_cube_005.location = (7.0, 1.0, 1.0)
ob_cube_005.scale = (0.7396, 0.7396, 0.7396)
ob_cube_005.lineart.crease_threshold = 0.0
ob_bed_lowpolly.location = (0.0, 0.0, 0.0)
ob_bed_lowpolly.lock_rotations_4d = False
ob_bed_lowpolly.empty_display_type = 'ARROWS'
ob_bed_lowpolly.lineart.crease_threshold = 0.0

# ---- collection membership
scene.collection.objects.link(ob_placesize)
scene.collection.objects.link(ob_average_pampkin_002)
scene.collection.objects.link(ob_small_pampkin_002)
scene.collection.objects.link(ob_big_pampkin_002)
col_places.objects.link(ob_cube_001)
col_places.objects.link(ob_cube_002)
col_places.objects.link(ob_cube_003)
col_places.objects.link(ob_cube_004)
col_places.objects.link(ob_cube_005)
col_test.objects.link(ob_bed_lowpolly)

# ---- scene / render settings (as saved in the file)
scene.frame_start = 1; scene.frame_end = 250; scene.frame_set(1)
scene.render.engine = 'BLENDER_EEVEE_NEXT'
scene.render.image_settings.exr_codec = 'NONE'
scene.render.simplify_subdivision_render = 0
scene.render.simplify_child_particles_render = 0.0
scene.cycles.use_denoising = False
scene.cycles.samples = 128
scene.cycles.sampling_pattern = 'TABULATED_SOBOL'
scene.cycles.use_adaptive_sampling = False
scene.cycles.use_light_tree = False
scene.view_settings.view_transform = 'Filmic'
bpy.context.view_layer.update()

# ---- added for rendering (the .blend has no active camera and no usable light): camera, sun + grey world if the file has none
cam_auto = bpy.data.cameras.new('AutoCamera')
cam_auto.lens = 50.0
cam_auto.sensor_width = 36.0
cam_auto.clip_end = 1000.0
ob_auto_camera = bpy.data.objects.new('AutoCamera', cam_auto)
scene.collection.objects.link(ob_auto_camera)
ob_auto_camera.location = (14.1412, -11.8304, 9.13054)
ob_auto_camera.rotation_euler = (1.09748, -7.21219e-08, 0.694738)
scene.camera = ob_auto_camera
light_auto_sun = bpy.data.lights.new('AutoSun', 'SUN')
light_auto_sun.energy = 3.0
light_auto_sun.angle = 0.0523599
ob_auto_sun = bpy.data.objects.new('AutoSun', light_auto_sun)
scene.collection.objects.link(ob_auto_sun)
ob_auto_sun.rotation_euler = (0.872665, 0.174533, 0.523599)
if scene.world is None:
    world_auto = bpy.data.worlds.new('AutoWorld')
    world_auto.color = (0.3, 0.3, 0.3)
    scene.world = world_auto
bpy.context.view_layer.update()
